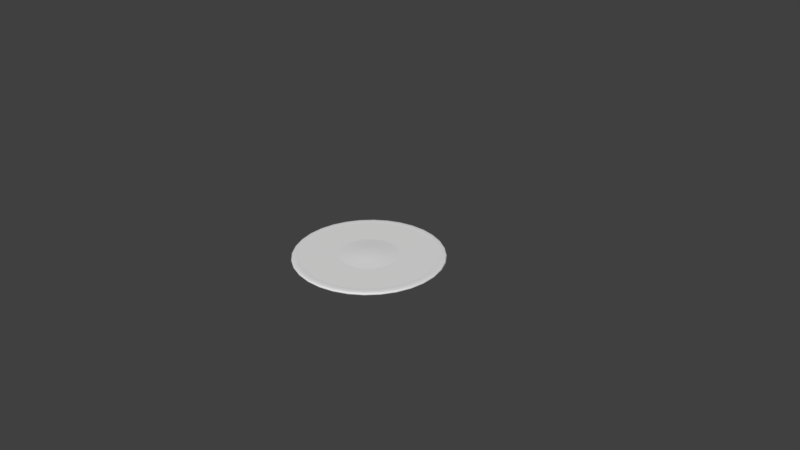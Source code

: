 # Source: dough.blend  (saved by Blender 2.79.0; exported with 4.5.12 LTS)
import bpy
from mathutils import Matrix  # noqa: F401  (used for matrix-valued properties, if any)

bpy.ops.wm.read_factory_settings(use_empty=True)
scene = bpy.context.scene
scene.name = 'Scene'

# ---- collections
col_collection_1 = bpy.data.collections.new('Collection 1'); scene.collection.children.link(col_collection_1)

# ---- materials (node trees are filled in below, after node groups)
mat_pizza_guy = bpy.data.materials.new('pizza guy')
mat_pizza_guy.alpha_threshold = 0.0
mat_pizza_guy.use_transparent_shadow = False
mat_pizza_guy.roughness = 0.5
mat_pizza_2 = bpy.data.materials.new('pizza 2')
mat_pizza_2.alpha_threshold = 0.0
mat_pizza_2.use_transparent_shadow = False
mat_pizza_2.roughness = 0.5

# ---- material node trees

# ---- world
world_world = bpy.data.worlds.new('World'); scene.world = world_world
world_world.color = (0.05088, 0.05088, 0.05088)
world_world.use_sun_shadow = False
world_world.sun_shadow_jitter_overblur = 0.0
world_world.cycles.sampling_method = 'MANUAL'

# ---- cameras
cam_camera = bpy.data.cameras.new('Camera')
cam_camera.clip_end = 100.0
cam_camera.lens = 35.0
cam_camera.sensor_width = 32.0
cam_camera.sensor_height = 18.0
cam_camera.ortho_scale = 7.314
cam_camera.dof.focus_distance = 0.0
cam_camera.dof.aperture_fstop = 128.0

# ---- meshes
me_cylinder = bpy.data.meshes.new('Cylinder')
me_cylinder.from_pydata([(7.46e-09, 0.9833, 0.004387), (0.1918, 0.9644, 0.004387), (0.3763, 0.9085, 0.004387), (0.5463, 0.8176, 0.004387), (0.6953, 0.6953, 0.004387), (0.8176, 0.5463, 0.004387), (0.9085, 0.3763, 0.004387), (0.9644, 0.1918, 0.004387), (0.9833, 7.582e-08, 0.004387), (0.9644, -0.1918, 0.004387), (0.9085, -0.3763, 0.004387), (0.8176, -0.5463, 0.004387), (0.6953, -0.6953, 0.004387), (0.5463, -0.8176, 0.004387), (0.3763, -0.9085, 0.004387), (0.1918, -0.9644, 0.004387), (-3.129e-07, -0.9833, 0.004387), (-0.1918, -0.9644, 0.004387), (-0.3763, -0.9085, 0.004387), (-0.5463, -0.8176, 0.004387), (-0.6953, -0.6953, 0.004387), (-0.8176, -0.5463, 0.004387), (-0.9085, -0.3763, 0.004387), (-0.9644, -0.1918, 0.004387), (-0.9833, 9.511e-07, 0.004387), (-0.9644, 0.1918, 0.004387), (-0.9085, 0.3763, 0.004387), (-0.8176, 0.5463, 0.004387), (-0.6953, 0.6953, 0.004387), (-0.5463, 0.8176, 0.004387), (-0.3763, 0.9085, 0.004387), (-0.1918, 0.9644, 0.004387)], [], [(1, 0, 31, 30, 29, 28, 27, 26, 25, 24, 23, 22, 21, 20, 19, 18, 17, 16, 15, 14, 13, 12, 11, 10, 9, 8, 7, 6, 5, 4, 3, 2)])
_uv = me_cylinder.uv_layers.new(name='UVMap')
_uv.uv.foreach_set('vector', [0.2632, 0.943, 0.1813, 0.8883, 0.1117, 0.8187, 0.057, 0.7368, 0.01931, 0.6458, 0.0001006, 0.5492, 9.998e-05, 0.4508, 0.01931, 0.3542, 0.05699, 0.2632, 0.1117, 0.1813, 0.1813, 0.1117, 0.2632, 0.05699, 0.3542, 0.01931, 0.4508, 9.998e-05, 0.5492, 9.998e-05, 0.6458, 0.01931, 0.7368, 0.05699, 0.8187, 0.1117, 0.8883, 0.1813, 0.943, 0.2632, 0.9807, 0.3542, 0.9999, 0.4508, 0.9999, 0.5492, 0.9807, 0.6458, 0.943, 0.7368, 0.8883, 0.8187, 0.8187, 0.8883, 0.7368, 0.943, 0.6458, 0.9807, 0.5492, 0.9999, 0.4508, 0.9999, 0.3542, 0.9807])
me_cylinder.use_remesh_preserve_volume = False
me_cylinder.use_remesh_preserve_attributes = False
me_cylinder.use_mirror_vertex_groups = False
me_cylinder.update()
me_sphere = bpy.data.meshes.new('Sphere')
me_sphere.from_pydata([(0.0, -3.258e-07, -0.5353), (0.03806, 0.1913, 0.0949), (0.07466, 0.3753, 0.03799), (0.1084, 0.5449, -0.05442), (0.1379, 0.6935, -0.06154), (0.1622, 0.8155, -0.02501), (0.1802, 0.9061, 0.05567), (0.1913, 0.9619, 0.04289), (0.1951, 0.9808, -0.07131), (0.1913, 0.9619, -0.2405), (0.1802, 0.9061, -0.4285), (0.1622, 0.8155, -0.5911), (0.1379, 0.6935, -0.64), (0.1084, 0.5449, -0.5782), (0.07466, 0.3753, -0.5228), (0.03806, 0.1913, -0.5409), (0.07466, 0.1802, 0.0949), (0.1464, 0.3536, 0.03799), (0.2126, 0.5133, -0.05442), (0.2706, 0.6533, -0.06154), (0.3182, 0.7682, -0.02501), (0.3536, 0.8536, 0.05567), (0.3753, 0.9061, 0.04289), (0.3827, 0.9239, -0.07131), (0.3753, 0.9061, -0.2405), (0.3536, 0.8536, -0.4285), (0.3182, 0.7682, -0.5911), (0.2706, 0.6533, -0.64), (0.2126, 0.5133, -0.5782), (0.1464, 0.3536, -0.5228), (0.07466, 0.1802, -0.5409), (0.1084, 0.1622, 0.0949), (0.2126, 0.3182, 0.03799), (0.3087, 0.4619, -0.05442), (0.3928, 0.5879, -0.06154), (0.4619, 0.6913, -0.02501), (0.5133, 0.7682, 0.05567), (0.5449, 0.8155, 0.04289), (0.5556, 0.8315, -0.07131), (0.5449, 0.8155, -0.2405), (0.5133, 0.7682, -0.4285), (0.4619, 0.6913, -0.5911), (0.3928, 0.5879, -0.64), (0.3087, 0.4619, -0.5782), (0.2126, 0.3182, -0.5228), (0.1084, 0.1622, -0.5409), (0.1379, 0.1379, 0.0949), (0.2706, 0.2706, 0.03799), (0.3928, 0.3928, -0.05442), (0.5, 0.5, -0.06154), (0.5879, 0.5879, -0.02501), (0.6533, 0.6533, 0.05567), (0.6935, 0.6935, 0.04289), (0.7071, 0.7071, -0.07131), (0.6935, 0.6935, -0.2405), (0.6533, 0.6533, -0.4285), (0.5879, 0.5879, -0.5911), (0.5, 0.5, -0.64), (0.3928, 0.3928, -0.5782), (0.2706, 0.2706, -0.5228), (0.1379, 0.1379, -0.5409), (0.1622, 0.1084, 0.0949), (0.3182, 0.2126, 0.03799), (0.4619, 0.3087, -0.05442), (0.5879, 0.3928, -0.06154), (0.6913, 0.4619, -0.02501), (0.7682, 0.5133, 0.05567), (0.8155, 0.5449, 0.04289), (0.8315, 0.5556, -0.07131), (0.8155, 0.5449, -0.2405), (0.7682, 0.5133, -0.4285), (0.6913, 0.4619, -0.5911), (0.5879, 0.3928, -0.64), (0.4619, 0.3087, -0.5782), (0.3182, 0.2126, -0.5228), (0.1622, 0.1084, -0.5409), (0.1802, 0.07466, 0.0949), (0.3536, 0.1464, 0.03799), (0.5133, 0.2126, -0.05442), (0.6533, 0.2706, -0.06154), (0.7682, 0.3182, -0.02501), (0.8536, 0.3536, 0.05567), (0.9061, 0.3753, 0.04289), (0.9239, 0.3827, -0.07131), (0.9061, 0.3753, -0.2405), (0.8536, 0.3536, -0.4285), (0.7682, 0.3182, -0.5911), (0.6533, 0.2706, -0.64), (0.5133, 0.2126, -0.5782), (0.3536, 0.1464, -0.5228), (0.1802, 0.07466, -0.5409), (0.1913, 0.03806, 0.0949), (0.3753, 0.07466, 0.03799), (0.5449, 0.1084, -0.05442), (0.6935, 0.1379, -0.06154), (0.8155, 0.1622, -0.02501), (0.9061, 0.1802, 0.05567), (0.9619, 0.1913, 0.04289), (0.9808, 0.1951, -0.07131), (0.9619, 0.1913, -0.2405), (0.9061, 0.1802, -0.4285), (0.8155, 0.1622, -0.5911), (0.6935, 0.1379, -0.64), (0.5449, 0.1084, -0.5782), (0.3753, 0.07466, -0.5228), (0.1913, 0.03806, -0.5409), (0.1951, -3.266e-07, 0.0949), (0.3827, -3.192e-07, 0.03799), (0.5556, -3.117e-07, -0.05442), (0.7071, -3.192e-07, -0.06154), (0.8315, -3.341e-07, -0.02501), (0.9239, -2.745e-07, 0.05567), (0.9808, -3.937e-07, 0.04289), (1.0, -3.788e-07, -0.07131), (0.9808, -3.937e-07, -0.2405), (0.9239, -2.298e-07, -0.4285), (0.8315, -3.341e-07, -0.5911), (0.7071, -3.192e-07, -0.64), (0.5556, -3.415e-07, -0.5782), (0.3827, -3.043e-07, -0.5228), (0.1951, -3.08e-07, -0.5409), (0.1913, -0.03806, 0.0949), (0.3753, -0.07466, 0.03799), (0.5449, -0.1084, -0.05442), (0.6935, -0.138, -0.06154), (0.8155, -0.1622, -0.02501), (0.9061, -0.1802, 0.05567), (0.9619, -0.1913, 0.04289), (0.9808, -0.1951, -0.07131), (0.9619, -0.1913, -0.2405), (0.9061, -0.1802, -0.4285), (0.8155, -0.1622, -0.5911), (0.6935, -0.138, -0.64), (0.5449, -0.1084, -0.5782), (0.3753, -0.07466, -0.5228), (0.1913, -0.03806, -0.5409), (0.1802, -0.07466, 0.0949), (0.3536, -0.1464, 0.03799), (0.5133, -0.2126, -0.05442), (0.6533, -0.2706, -0.06154), (0.7682, -0.3182, -0.02501), (0.8536, -0.3536, 0.05567), (0.9061, -0.3753, 0.04289), (0.9239, -0.3827, -0.07131), (0.9061, -0.3753, -0.2405), (0.8536, -0.3536, -0.4285), (0.7682, -0.3182, -0.5911), (0.6533, -0.2706, -0.64), (0.5133, -0.2126, -0.5782), (0.3536, -0.1464, -0.5228), (0.1802, -0.07466, -0.5409), (0.1622, -0.1084, 0.0949), (0.3182, -0.2126, 0.03799), (0.4619, -0.3087, -0.05442), (0.5879, -0.3928, -0.06154), (0.6913, -0.4619, -0.02501), (0.7682, -0.5133, 0.05567), (0.8155, -0.5449, 0.04289), (0.8315, -0.5556, -0.07131), (0.8155, -0.5449, -0.2405), (0.7682, -0.5133, -0.4285), (0.6913, -0.4619, -0.5911), (0.5879, -0.3928, -0.64), (0.4619, -0.3087, -0.5782), (0.3182, -0.2126, -0.5228), (0.1622, -0.1084, -0.5409), (0.1379, -0.138, 0.0949), (0.2706, -0.2706, 0.03799), (0.3928, -0.3928, -0.05442), (0.5, -0.5, -0.06154), (0.5879, -0.5879, -0.02501), (0.6533, -0.6533, 0.05567), (0.6935, -0.6935, 0.04289), (0.7071, -0.7071, -0.07131), (0.6935, -0.6935, -0.2405), (0.6533, -0.6533, -0.4285), (0.5879, -0.5879, -0.5911), (0.5, -0.5, -0.64), (0.3928, -0.3928, -0.5782), (0.2706, -0.2706, -0.5228), (0.1379, -0.138, -0.5409), (0.1084, -0.1622, 0.0949), (0.2126, -0.3182, 0.03799), (0.3087, -0.4619, -0.05442), (0.3928, -0.5879, -0.06154), (0.4619, -0.6913, -0.02501), (0.5133, -0.7682, 0.05567), (0.5449, -0.8155, 0.04289), (0.5556, -0.8315, -0.07131), (0.5449, -0.8155, -0.2405), (0.5133, -0.7682, -0.4285), (0.4619, -0.6913, -0.5911), (0.3928, -0.5879, -0.64), (0.3087, -0.4619, -0.5782), (0.2126, -0.3182, -0.5228), (0.1084, -0.1622, -0.5409), (0.07466, -0.1802, 0.0949), (0.1464, -0.3536, 0.03799), (0.2126, -0.5133, -0.05442), (0.2706, -0.6533, -0.06154), (0.3182, -0.7682, -0.02501), (0.3536, -0.8536, 0.05567), (0.3753, -0.9061, 0.04289), (0.3827, -0.9239, -0.07131), (0.3753, -0.9061, -0.2405), (0.3536, -0.8536, -0.4285), (0.3182, -0.7682, -0.5911), (0.2706, -0.6533, -0.64), (0.2126, -0.5133, -0.5782), (0.1464, -0.3536, -0.5228), (0.07466, -0.1802, -0.5409), (0.03806, -0.1913, 0.0949), (0.07466, -0.3753, 0.03799), (0.1084, -0.5449, -0.05442), (0.1379, -0.6935, -0.06154), (0.1622, -0.8155, -0.02501), (0.1802, -0.9061, 0.05567), (0.1913, -0.9619, 0.04289), (0.1951, -0.9808, -0.07131), (0.1913, -0.9619, -0.2405), (0.1802, -0.9061, -0.4285), (0.1622, -0.8155, -0.5911), (0.1379, -0.6935, -0.64), (0.1084, -0.5449, -0.5782), (0.07466, -0.3753, -0.5228), (0.03806, -0.1913, -0.5409), (-7.212e-09, -0.1951, 0.0949), (4.122e-08, -0.3827, 0.03799), (2.632e-08, -0.5556, -0.05442), (-2.584e-08, -0.7071, -0.06154), (-8.544e-08, -0.8315, -0.02501), (6.357e-08, -0.9239, 0.05567), (-8.544e-08, -0.9808, 0.04289), (-1.003e-07, -1.0, -0.07131), (-8.544e-08, -0.9808, -0.2405), (6.357e-08, -0.9239, -0.4285), (-8.544e-08, -0.8315, -0.5911), (-2.584e-08, -0.7071, -0.64), (-1.094e-08, -0.5556, -0.5782), (3.964e-09, -0.3827, -0.5228), (3.964e-09, -0.1951, -0.5409), (-0.03806, -0.1913, 0.0949), (-0.07466, -0.3753, 0.03799), (-0.1084, -0.5449, -0.05442), (-0.1379, -0.6935, -0.06154), (-0.1622, -0.8155, -0.02501), (-0.1802, -0.9061, 0.05567), (-0.1913, -0.9619, 0.04289), (-0.1951, -0.9808, -0.07131), (-0.1913, -0.9619, -0.2405), (-0.1802, -0.9061, -0.4285), (-0.1622, -0.8155, -0.5911), (-0.1379, -0.6935, -0.64), (-0.1084, -0.5449, -0.5782), (-0.07466, -0.3753, -0.5228), (-0.03806, -0.1913, -0.5409), (-1.247e-07, -6.269e-07, 0.2314), (-0.07466, -0.1802, 0.0949), (-0.1464, -0.3536, 0.03799), (-0.2126, -0.5133, -0.05442), (-0.2706, -0.6533, -0.06154), (-0.3182, -0.7682, -0.02501), (-0.3536, -0.8536, 0.05567), (-0.3753, -0.9061, 0.04289), (-0.3827, -0.9239, -0.07131), (-0.3753, -0.9061, -0.2405), (-0.3536, -0.8536, -0.4285), (-0.3182, -0.7682, -0.5911), (-0.2706, -0.6533, -0.64), (-0.2126, -0.5133, -0.5782), (-0.1464, -0.3536, -0.5228), (-0.07466, -0.1802, -0.5409), (-0.1084, -0.1622, 0.0949), (-0.2126, -0.3182, 0.03799), (-0.3087, -0.4619, -0.05442), (-0.3928, -0.5879, -0.06154), (-0.4619, -0.6913, -0.02501), (-0.5133, -0.7682, 0.05567), (-0.5449, -0.8155, 0.04289), (-0.5556, -0.8315, -0.07131), (-0.5449, -0.8155, -0.2405), (-0.5133, -0.7682, -0.4285), (-0.4619, -0.6913, -0.5911), (-0.3928, -0.5879, -0.64), (-0.3087, -0.4619, -0.5782), (-0.2126, -0.3182, -0.5228), (-0.1084, -0.1622, -0.5409), (-0.1379, -0.138, 0.0949), (-0.2706, -0.2706, 0.03799), (-0.3928, -0.3928, -0.05442), (-0.5, -0.5, -0.06154), (-0.5879, -0.5879, -0.02501), (-0.6533, -0.6533, 0.05567), (-0.6935, -0.6935, 0.04289), (-0.7071, -0.7071, -0.07131), (-0.6935, -0.6935, -0.2405), (-0.6533, -0.6533, -0.4285), (-0.5879, -0.5879, -0.5911), (-0.5, -0.5, -0.64), (-0.3928, -0.3928, -0.5782), (-0.2706, -0.2706, -0.5228), (-0.1379, -0.1379, -0.5409), (-0.1622, -0.1084, 0.0949), (-0.3182, -0.2126, 0.03799), (-0.4619, -0.3087, -0.05442), (-0.5879, -0.3928, -0.06154), (-0.6913, -0.4619, -0.02501), (-0.7682, -0.5133, 0.05567), (-0.8155, -0.5449, 0.04289), (-0.8315, -0.5556, -0.07131), (-0.8155, -0.5449, -0.2405), (-0.7682, -0.5133, -0.4285), (-0.6913, -0.4619, -0.5911), (-0.5879, -0.3928, -0.64), (-0.4619, -0.3087, -0.5782), (-0.3182, -0.2126, -0.5228), (-0.1622, -0.1084, -0.5409), (-0.1802, -0.07466, 0.0949), (-0.3536, -0.1464, 0.03799), (-0.5133, -0.2126, -0.05442), (-0.6533, -0.2706, -0.06154), (-0.7682, -0.3182, -0.02501), (-0.8536, -0.3536, 0.05567), (-0.9061, -0.3753, 0.04289), (-0.9239, -0.3827, -0.07131), (-0.9061, -0.3753, -0.2405), (-0.8536, -0.3536, -0.4285), (-0.7682, -0.3182, -0.5911), (-0.6533, -0.2706, -0.64), (-0.5133, -0.2126, -0.5782), (-0.3536, -0.1464, -0.5228), (-0.1802, -0.07466, -0.5409), (-0.1913, -0.03806, 0.0949), (-0.3753, -0.07466, 0.03799), (-0.5449, -0.1084, -0.05442), (-0.6935, -0.1379, -0.06154), (-0.8155, -0.1622, -0.02501), (-0.9061, -0.1802, 0.05567), (-0.9619, -0.1913, 0.04289), (-0.9808, -0.1951, -0.07131), (-0.9619, -0.1913, -0.2405), (-0.9061, -0.1802, -0.4285), (-0.8155, -0.1622, -0.5911), (-0.6935, -0.1379, -0.64), (-0.5449, -0.1084, -0.5782), (-0.3753, -0.07466, -0.5228), (-0.1913, -0.03806, -0.5409), (-0.1951, -3.117e-07, 0.0949), (-0.3827, -2.819e-07, 0.03799), (-0.5556, -2.819e-07, -0.05442), (-0.7071, -1.851e-07, -0.06154), (-0.8315, -1.404e-07, -0.02501), (-0.9239, -3.192e-07, 0.05567), (-0.9808, -9.567e-08, 0.04289), (-1.0, -1.404e-07, -0.07131), (-0.9808, -9.567e-08, -0.2405), (-0.9239, -3.192e-07, -0.4285), (-0.8315, -1.404e-07, -0.5911), (-0.7071, -1.851e-07, -0.64), (-0.5556, -2.596e-07, -0.5782), (-0.3827, -2.521e-07, -0.5228), (-0.1951, -3.155e-07, -0.5409), (-0.1913, 0.03806, 0.0949), (-0.3753, 0.07466, 0.03799), (-0.5449, 0.1084, -0.05442), (-0.6935, 0.1379, -0.06154), (-0.8155, 0.1622, -0.02501), (-0.9061, 0.1802, 0.05567), (-0.9619, 0.1913, 0.04289), (-0.9808, 0.1951, -0.07131), (-0.9619, 0.1913, -0.2405), (-0.9061, 0.1802, -0.4285), (-0.8155, 0.1622, -0.5911), (-0.6935, 0.1379, -0.64), (-0.5449, 0.1084, -0.5782), (-0.3753, 0.07466, -0.5228), (-0.1913, 0.03806, -0.5409), (-0.1802, 0.07466, 0.0949), (-0.3536, 0.1464, 0.03799), (-0.5133, 0.2126, -0.05442), (-0.6533, 0.2706, -0.06154), (-0.7682, 0.3182, -0.02501), (-0.8536, 0.3536, 0.05567), (-0.9061, 0.3753, 0.04289), (-0.9239, 0.3827, -0.07131), (-0.9061, 0.3753, -0.2405), (-0.8536, 0.3536, -0.4285), (-0.7682, 0.3182, -0.5911), (-0.6533, 0.2706, -0.64), (-0.5133, 0.2126, -0.5782), (-0.3536, 0.1464, -0.5228), (-0.1802, 0.07466, -0.5409), (-0.1622, 0.1084, 0.0949), (-0.3182, 0.2126, 0.03799), (-0.4619, 0.3087, -0.05442), (-0.5879, 0.3928, -0.06154), (-0.6913, 0.4619, -0.02501), (-0.7682, 0.5133, 0.05567), (-0.8155, 0.5449, 0.04289), (-0.8315, 0.5556, -0.07131), (-0.8155, 0.5449, -0.2405), (-0.7682, 0.5133, -0.4285), (-0.6913, 0.4619, -0.5911), (-0.5879, 0.3928, -0.64), (-0.4619, 0.3087, -0.5782), (-0.3182, 0.2126, -0.5228), (-0.1622, 0.1084, -0.5409), (-0.1379, 0.1379, 0.0949), (-0.2706, 0.2706, 0.03799), (-0.3928, 0.3928, -0.05442), (-0.5, 0.5, -0.06154), (-0.5879, 0.5879, -0.02501), (-0.6533, 0.6533, 0.05567), (-0.6935, 0.6935, 0.04289), (-0.7071, 0.7071, -0.07131), (-0.6935, 0.6935, -0.2405), (-0.6533, 0.6533, -0.4285), (-0.5879, 0.5879, -0.5911), (-0.5, 0.5, -0.64), (-0.3928, 0.3928, -0.5782), (-0.2706, 0.2706, -0.5228), (-0.1379, 0.1379, -0.5409), (-0.1084, 0.1622, 0.0949), (-0.2126, 0.3182, 0.03799), (-0.3087, 0.4619, -0.05442), (-0.3928, 0.5879, -0.06154), (-0.4619, 0.6913, -0.02501), (-0.5133, 0.7682, 0.05567), (-0.5449, 0.8155, 0.04289), (-0.5556, 0.8315, -0.07131), (-0.5449, 0.8155, -0.2405), (-0.5133, 0.7682, -0.4285), (-0.4619, 0.6913, -0.5911), (-0.3928, 0.5879, -0.64), (-0.3087, 0.4619, -0.5782), (-0.2126, 0.3182, -0.5228), (-0.1084, 0.1622, -0.5409), (-0.07466, 0.1802, 0.0949), (-0.1464, 0.3536, 0.03799), (-0.2126, 0.5133, -0.05442), (-0.2706, 0.6533, -0.06154), (-0.3182, 0.7682, -0.02501), (-0.3536, 0.8536, 0.05567), (-0.3753, 0.9061, 0.04289), (-0.3827, 0.9239, -0.07131), (-0.3753, 0.9061, -0.2405), (-0.3536, 0.8536, -0.4285), (-0.3182, 0.7682, -0.5911), (-0.2706, 0.6533, -0.64), (-0.2126, 0.5133, -0.5782), (-0.1464, 0.3536, -0.5228), (-0.07466, 0.1802, -0.5409), (-0.03806, 0.1913, 0.0949), (-0.07466, 0.3753, 0.03799), (-0.1084, 0.5449, -0.05442), (-0.1379, 0.6935, -0.06154), (-0.1622, 0.8155, -0.02501), (-0.1802, 0.9061, 0.05567), (-0.1913, 0.9619, 0.04289), (-0.1951, 0.9808, -0.07131), (-0.1913, 0.9619, -0.2405), (-0.1802, 0.9061, -0.4285), (-0.1622, 0.8155, -0.5911), (-0.1379, 0.6935, -0.64), (-0.1084, 0.5449, -0.5782), (-0.07466, 0.3753, -0.5228), (-0.03806, 0.1913, -0.5409), (3.749e-08, 0.1951, 0.0949), (7.847e-08, 0.3827, 0.03799), (1.083e-07, 0.5556, -0.05442), (1.53e-07, 0.7071, -0.06154), (2.722e-07, 0.8315, -0.02501), (6.357e-08, 0.9239, 0.05567), (2.573e-07, 0.9808, 0.04289), (2.722e-07, 1.0, -0.07131), (2.573e-07, 0.9808, -0.2405), (6.357e-08, 0.9239, -0.4285), (2.722e-07, 0.8315, -0.5911), (1.53e-07, 0.7071, -0.64), (1.232e-07, 0.5556, -0.5782), (7.847e-08, 0.3827, -0.5228), (1.514e-08, 0.1951, -0.5409)], [], [(468, 467, 1, 2), (476, 475, 9, 10), (469, 468, 2, 3), (477, 476, 10, 11), (470, 469, 3, 4), (478, 477, 11, 12), (471, 470, 4, 5), (479, 478, 12, 13), (472, 471, 5, 6), (480, 479, 13, 14), (473, 472, 6, 7), (481, 480, 14, 15), (474, 473, 7, 8), (467, 256, 1), (0, 481, 15), (475, 474, 8, 9), (8, 7, 22, 23), (1, 256, 16), (0, 15, 30), (9, 8, 23, 24), (2, 1, 16, 17), (10, 9, 24, 25), (3, 2, 17, 18), (11, 10, 25, 26), (4, 3, 18, 19), (12, 11, 26, 27), (5, 4, 19, 20), (13, 12, 27, 28), (6, 5, 20, 21), (14, 13, 28, 29), (7, 6, 21, 22), (15, 14, 29, 30), (27, 26, 41, 42), (20, 19, 34, 35), (28, 27, 42, 43), (21, 20, 35, 36), (29, 28, 43, 44), (22, 21, 36, 37), (30, 29, 44, 45), (23, 22, 37, 38), (16, 256, 31), (0, 30, 45), (24, 23, 38, 39), (17, 16, 31, 32), (25, 24, 39, 40), (18, 17, 32, 33), (26, 25, 40, 41), (19, 18, 33, 34), (0, 45, 60), (39, 38, 53, 54), (32, 31, 46, 47), (40, 39, 54, 55), (33, 32, 47, 48), (41, 40, 55, 56), (34, 33, 48, 49), (42, 41, 56, 57), (35, 34, 49, 50), (43, 42, 57, 58), (36, 35, 50, 51), (44, 43, 58, 59), (37, 36, 51, 52), (45, 44, 59, 60), (38, 37, 52, 53), (31, 256, 46), (58, 57, 72, 73), (51, 50, 65, 66), (59, 58, 73, 74), (52, 51, 66, 67), (60, 59, 74, 75), (53, 52, 67, 68), (46, 256, 61), (0, 60, 75), (54, 53, 68, 69), (47, 46, 61, 62), (55, 54, 69, 70), (48, 47, 62, 63), (56, 55, 70, 71), (49, 48, 63, 64), (57, 56, 71, 72), (50, 49, 64, 65), (62, 61, 76, 77), (70, 69, 84, 85), (63, 62, 77, 78), (71, 70, 85, 86), (64, 63, 78, 79), (72, 71, 86, 87), (65, 64, 79, 80), (73, 72, 87, 88), (66, 65, 80, 81), (74, 73, 88, 89), (67, 66, 81, 82), (75, 74, 89, 90), (68, 67, 82, 83), (61, 256, 76), (0, 75, 90), (69, 68, 83, 84), (81, 80, 95, 96), (89, 88, 103, 104), (82, 81, 96, 97), (90, 89, 104, 105), (83, 82, 97, 98), (76, 256, 91), (0, 90, 105), (84, 83, 98, 99), (77, 76, 91, 92), (85, 84, 99, 100), (78, 77, 92, 93), (86, 85, 100, 101), (79, 78, 93, 94), (87, 86, 101, 102), (80, 79, 94, 95), (88, 87, 102, 103), (100, 99, 114, 115), (93, 92, 107, 108), (101, 100, 115, 116), (94, 93, 108, 109), (102, 101, 116, 117), (95, 94, 109, 110), (103, 102, 117, 118), (96, 95, 110, 111), (104, 103, 118, 119), (97, 96, 111, 112), (105, 104, 119, 120), (98, 97, 112, 113), (91, 256, 106), (0, 105, 120), (99, 98, 113, 114), (92, 91, 106, 107), (119, 118, 133, 134), (112, 111, 126, 127), (120, 119, 134, 135), (113, 112, 127, 128), (106, 256, 121), (0, 120, 135), (114, 113, 128, 129), (107, 106, 121, 122), (115, 114, 129, 130), (108, 107, 122, 123), (116, 115, 130, 131), (109, 108, 123, 124), (117, 116, 131, 132), (110, 109, 124, 125), (118, 117, 132, 133), (111, 110, 125, 126), (123, 122, 137, 138), (131, 130, 145, 146), (124, 123, 138, 139), (132, 131, 146, 147), (125, 124, 139, 140), (133, 132, 147, 148), (126, 125, 140, 141), (134, 133, 148, 149), (127, 126, 141, 142), (135, 134, 149, 150), (128, 127, 142, 143), (121, 256, 136), (0, 135, 150), (129, 128, 143, 144), (122, 121, 136, 137), (130, 129, 144, 145), (142, 141, 156, 157), (150, 149, 164, 165), (143, 142, 157, 158), (136, 256, 151), (0, 150, 165), (144, 143, 158, 159), (137, 136, 151, 152), (145, 144, 159, 160), (138, 137, 152, 153), (146, 145, 160, 161), (139, 138, 153, 154), (147, 146, 161, 162), (140, 139, 154, 155), (148, 147, 162, 163), (141, 140, 155, 156), (149, 148, 163, 164), (161, 160, 175, 176), (154, 153, 168, 169), (162, 161, 176, 177), (155, 154, 169, 170), (163, 162, 177, 178), (156, 155, 170, 171), (164, 163, 178, 179), (157, 156, 171, 172), (165, 164, 179, 180), (158, 157, 172, 173), (151, 256, 166), (0, 165, 180), (159, 158, 173, 174), (152, 151, 166, 167), (160, 159, 174, 175), (153, 152, 167, 168), (180, 179, 194, 195), (173, 172, 187, 188), (166, 256, 181), (0, 180, 195), (174, 173, 188, 189), (167, 166, 181, 182), (175, 174, 189, 190), (168, 167, 182, 183), (176, 175, 190, 191), (169, 168, 183, 184), (177, 176, 191, 192), (170, 169, 184, 185), (178, 177, 192, 193), (171, 170, 185, 186), (179, 178, 193, 194), (172, 171, 186, 187), (192, 191, 206, 207), (185, 184, 199, 200), (193, 192, 207, 208), (186, 185, 200, 201), (194, 193, 208, 209), (187, 186, 201, 202), (195, 194, 209, 210), (188, 187, 202, 203), (181, 256, 196), (0, 195, 210), (189, 188, 203, 204), (182, 181, 196, 197), (190, 189, 204, 205), (183, 182, 197, 198), (191, 190, 205, 206), (184, 183, 198, 199), (196, 256, 211), (0, 210, 225), (204, 203, 218, 219), (197, 196, 211, 212), (205, 204, 219, 220), (198, 197, 212, 213), (206, 205, 220, 221), (199, 198, 213, 214), (207, 206, 221, 222), (200, 199, 214, 215), (208, 207, 222, 223), (201, 200, 215, 216), (209, 208, 223, 224), (202, 201, 216, 217), (210, 209, 224, 225), (203, 202, 217, 218), (215, 214, 229, 230), (223, 222, 237, 238), (216, 215, 230, 231), (224, 223, 238, 239), (217, 216, 231, 232), (225, 224, 239, 240), (218, 217, 232, 233), (211, 256, 226), (0, 225, 240), (219, 218, 233, 234), (212, 211, 226, 227), (220, 219, 234, 235), (213, 212, 227, 228), (221, 220, 235, 236), (214, 213, 228, 229), (222, 221, 236, 237), (234, 233, 248, 249), (227, 226, 241, 242), (235, 234, 249, 250), (228, 227, 242, 243), (236, 235, 250, 251), (229, 228, 243, 244), (237, 236, 251, 252), (230, 229, 244, 245), (238, 237, 252, 253), (231, 230, 245, 246), (239, 238, 253, 254), (232, 231, 246, 247), (240, 239, 254, 255), (233, 232, 247, 248), (226, 256, 241), (0, 240, 255), (253, 252, 268, 269), (246, 245, 261, 262), (254, 253, 269, 270), (247, 246, 262, 263), (255, 254, 270, 271), (248, 247, 263, 264), (241, 256, 257), (0, 255, 271), (249, 248, 264, 265), (242, 241, 257, 258), (250, 249, 265, 266), (243, 242, 258, 259), (251, 250, 266, 267), (244, 243, 259, 260), (252, 251, 267, 268), (245, 244, 260, 261), (258, 257, 272, 273), (266, 265, 280, 281), (259, 258, 273, 274), (267, 266, 281, 282), (260, 259, 274, 275), (268, 267, 282, 283), (261, 260, 275, 276), (269, 268, 283, 284), (262, 261, 276, 277), (270, 269, 284, 285), (263, 262, 277, 278), (271, 270, 285, 286), (264, 263, 278, 279), (257, 256, 272), (0, 271, 286), (265, 264, 279, 280), (277, 276, 291, 292), (285, 284, 299, 300), (278, 277, 292, 293), (286, 285, 300, 301), (279, 278, 293, 294), (272, 256, 287), (0, 286, 301), (280, 279, 294, 295), (273, 272, 287, 288), (281, 280, 295, 296), (274, 273, 288, 289), (282, 281, 296, 297), (275, 274, 289, 290), (283, 282, 297, 298), (276, 275, 290, 291), (284, 283, 298, 299), (296, 295, 310, 311), (289, 288, 303, 304), (297, 296, 311, 312), (290, 289, 304, 305), (298, 297, 312, 313), (291, 290, 305, 306), (299, 298, 313, 314), (292, 291, 306, 307), (300, 299, 314, 315), (293, 292, 307, 308), (301, 300, 315, 316), (294, 293, 308, 309), (287, 256, 302), (0, 301, 316), (295, 294, 309, 310), (288, 287, 302, 303), (315, 314, 329, 330), (308, 307, 322, 323), (316, 315, 330, 331), (309, 308, 323, 324), (302, 256, 317), (0, 316, 331), (310, 309, 324, 325), (303, 302, 317, 318), (311, 310, 325, 326), (304, 303, 318, 319), (312, 311, 326, 327), (305, 304, 319, 320), (313, 312, 327, 328), (306, 305, 320, 321), (314, 313, 328, 329), (307, 306, 321, 322), (327, 326, 341, 342), (320, 319, 334, 335), (328, 327, 342, 343), (321, 320, 335, 336), (329, 328, 343, 344), (322, 321, 336, 337), (330, 329, 344, 345), (323, 322, 337, 338), (331, 330, 345, 346), (324, 323, 338, 339), (317, 256, 332), (0, 331, 346), (325, 324, 339, 340), (318, 317, 332, 333), (326, 325, 340, 341), (319, 318, 333, 334), (346, 345, 360, 361), (339, 338, 353, 354), (332, 256, 347), (0, 346, 361), (340, 339, 354, 355), (333, 332, 347, 348), (341, 340, 355, 356), (334, 333, 348, 349), (342, 341, 356, 357), (335, 334, 349, 350), (343, 342, 357, 358), (336, 335, 350, 351), (344, 343, 358, 359), (337, 336, 351, 352), (345, 344, 359, 360), (338, 337, 352, 353), (350, 349, 364, 365), (358, 357, 372, 373), (351, 350, 365, 366), (359, 358, 373, 374), (352, 351, 366, 367), (360, 359, 374, 375), (353, 352, 367, 368), (361, 360, 375, 376), (354, 353, 368, 369), (347, 256, 362), (0, 361, 376), (355, 354, 369, 370), (348, 347, 362, 363), (356, 355, 370, 371), (349, 348, 363, 364), (357, 356, 371, 372), (369, 368, 383, 384), (362, 256, 377), (0, 376, 391), (370, 369, 384, 385), (363, 362, 377, 378), (371, 370, 385, 386), (364, 363, 378, 379), (372, 371, 386, 387), (365, 364, 379, 380), (373, 372, 387, 388), (366, 365, 380, 381), (374, 373, 388, 389), (367, 366, 381, 382), (375, 374, 389, 390), (368, 367, 382, 383), (376, 375, 390, 391), (388, 387, 402, 403), (381, 380, 395, 396), (389, 388, 403, 404), (382, 381, 396, 397), (390, 389, 404, 405), (383, 382, 397, 398), (391, 390, 405, 406), (384, 383, 398, 399), (377, 256, 392), (0, 391, 406), (385, 384, 399, 400), (378, 377, 392, 393), (386, 385, 400, 401), (379, 378, 393, 394), (387, 386, 401, 402), (380, 379, 394, 395), (392, 256, 407), (0, 406, 421), (400, 399, 414, 415), (393, 392, 407, 408), (401, 400, 415, 416), (394, 393, 408, 409), (402, 401, 416, 417), (395, 394, 409, 410), (403, 402, 417, 418), (396, 395, 410, 411), (404, 403, 418, 419), (397, 396, 411, 412), (405, 404, 419, 420), (398, 397, 412, 413), (406, 405, 420, 421), (399, 398, 413, 414), (411, 410, 425, 426), (419, 418, 433, 434), (412, 411, 426, 427), (420, 419, 434, 435), (413, 412, 427, 428), (421, 420, 435, 436), (414, 413, 428, 429), (407, 256, 422), (0, 421, 436), (415, 414, 429, 430), (408, 407, 422, 423), (416, 415, 430, 431), (409, 408, 423, 424), (417, 416, 431, 432), (410, 409, 424, 425), (418, 417, 432, 433), (430, 429, 444, 445), (423, 422, 437, 438), (431, 430, 445, 446), (424, 423, 438, 439), (432, 431, 446, 447), (425, 424, 439, 440), (433, 432, 447, 448), (426, 425, 440, 441), (434, 433, 448, 449), (427, 426, 441, 442), (435, 434, 449, 450), (428, 427, 442, 443), (436, 435, 450, 451), (429, 428, 443, 444), (422, 256, 437), (0, 436, 451), (449, 448, 463, 464), (442, 441, 456, 457), (450, 449, 464, 465), (443, 442, 457, 458), (451, 450, 465, 466), (444, 443, 458, 459), (437, 256, 452), (0, 451, 466), (445, 444, 459, 460), (438, 437, 452, 453), (446, 445, 460, 461), (439, 438, 453, 454), (447, 446, 461, 462), (440, 439, 454, 455), (448, 447, 462, 463), (441, 440, 455, 456), (461, 460, 475, 476), (454, 453, 468, 469), (462, 461, 476, 477), (455, 454, 469, 470), (463, 462, 477, 478), (456, 455, 470, 471), (464, 463, 478, 479), (457, 456, 471, 472), (465, 464, 479, 480), (458, 457, 472, 473), (466, 465, 480, 481), (459, 458, 473, 474), (452, 256, 467), (0, 466, 481), (460, 459, 474, 475), (453, 452, 467, 468)])
me_sphere.polygons.foreach_set('use_smooth', [True] * 512)
me_sphere.polygons.foreach_set('material_index', [0, 1, 0, 1, 0, 1, 0, 1, 0, 1, 0, 1, 0, 0, 1, 0, 0, 0, 1, 0, 0, 1, 0, 1, 0, 1, 0, 1, 0, 1, 0, 1, 1, 0, 1, 0, 1, 0, 1, 0, 0, 1, 0, 0, 1, 0, 1, 0, 1, 0, 0, 1, 0, 1, 0, 1, 0, 1, 0, 1, 0, 1, 0, 0, 1, 0, 1, 0, 1, 0, 0, 1, 0, 0, 1, 0, 1, 0, 1, 0, 0, 1, 0, 1, 0, 1, 0, 1, 0, 1, 0, 1, 0, 0, 1, 0, 0, 1, 0, 1, 0, 0, 1, 0, 0, 1, 0, 1, 0, 1, 0, 1, 1, 0, 1, 0, 1, 0, 1, 0, 1, 0, 1, 0, 0, 1, 0, 0, 1, 0, 1, 0, 0, 1, 0, 0, 1, 0, 1, 0, 1, 0, 1, 0, 0, 1, 0, 1, 0, 1, 0, 1, 0, 1, 0, 0, 1, 0, 0, 1, 0, 1, 0, 0, 1, 0, 0, 1, 0, 1, 0, 1, 0, 1, 0, 1, 1, 0, 1, 0, 1, 0, 1, 0, 1, 0, 0, 1, 0, 0, 1, 0, 1, 0, 0, 1, 0, 0, 1, 0, 1, 0, 1, 0, 1, 0, 1, 0, 1, 0, 1, 0, 1, 0, 1, 0, 0, 1, 0, 0, 1, 0, 1, 0, 0, 1, 0, 0, 1, 0, 1, 0, 1, 0, 1, 0, 1, 0, 1, 0, 0, 1, 0, 1, 0, 1, 0, 0, 1, 0, 0, 1, 0, 1, 0, 1, 0, 0, 1, 0, 1, 0, 1, 0, 1, 0, 1, 0, 1, 0, 0, 1, 1, 0, 1, 0, 1, 0, 0, 1, 0, 0, 1, 0, 1, 0, 1, 0, 0, 1, 0, 1, 0, 1, 0, 1, 0, 1, 0, 1, 0, 0, 1, 0, 0, 1, 0, 1, 0, 0, 1, 0, 0, 1, 0, 1, 0, 1, 0, 1, 1, 0, 1, 0, 1, 0, 1, 0, 1, 0, 1, 0, 0, 1, 0, 0, 1, 0, 1, 0, 0, 1, 0, 0, 1, 0, 1, 0, 1, 0, 1, 0, 1, 0, 1, 0, 1, 0, 1, 0, 1, 0, 0, 1, 0, 0, 1, 0, 1, 0, 0, 1, 0, 0, 1, 0, 1, 0, 1, 0, 1, 0, 1, 0, 0, 1, 0, 1, 0, 1, 0, 1, 0, 0, 1, 0, 0, 1, 0, 1, 0, 0, 1, 0, 0, 1, 0, 1, 0, 1, 0, 1, 0, 1, 0, 1, 1, 0, 1, 0, 1, 0, 1, 0, 0, 1, 0, 0, 1, 0, 1, 0, 0, 1, 0, 0, 1, 0, 1, 0, 1, 0, 1, 0, 1, 0, 1, 0, 0, 1, 0, 1, 0, 1, 0, 0, 1, 0, 0, 1, 0, 1, 0, 1, 0, 0, 1, 0, 1, 0, 1, 0, 1, 0, 1, 0, 1, 0, 0, 1, 1, 0, 1, 0, 1, 0, 0, 1, 0, 0, 1, 0, 1, 0, 1, 0, 1, 0, 1, 0, 1, 0, 1, 0, 1, 0, 1, 0, 0, 1, 0, 0])
_uv = me_sphere.uv_layers.new(name='UVMap')
_uv.uv.foreach_set('vector', [0.5, 0.7097, 0.5, 0.605, 0.514, 0.603, 0.5279, 0.7054, 0.4642, 0.2233, 0.4655, 0.2385, 0.5284, 0.2448, 0.5302, 0.23, 0.5, 0.7781, 0.5, 0.7097, 0.5279, 0.7054, 0.5371, 0.7729, 0.4671, 0.2579, 0.4642, 0.2233, 0.5302, 0.23, 0.5262, 0.2635, 0.5, 0.8295, 0.5, 0.7781, 0.5371, 0.7729, 0.544, 0.8236, 0.4687, 0.2762, 0.4671, 0.2579, 0.5262, 0.2635, 0.5241, 0.2815, 0.5, 0.8693, 0.5, 0.8295, 0.544, 0.8236, 0.5494, 0.8628, 0.4732, 0.3298, 0.4687, 0.2762, 0.5241, 0.2815, 0.5179, 0.3341, 0.5, 0.9095, 0.5, 0.8693, 0.5494, 0.8628, 0.5547, 0.9019, 0.4791, 0.3991, 0.4732, 0.3298, 0.5179, 0.3341, 0.5099, 0.4021, 0.5, 0.9296, 0.5, 0.9095, 0.5547, 0.9019, 0.5574, 0.9217, 0.4855, 0.4743, 0.4791, 0.3991, 0.5099, 0.4021, 0.5012, 0.4758, 0.5, 0.9513, 0.5, 0.9296, 0.5574, 0.9217, 0.5602, 0.9427, 0.5, 0.605, 0.5, 0.5, 0.514, 0.603, 0.4921, 0.5525, 0.4855, 0.4743, 0.5012, 0.4758, 0.5, 0.9589, 0.5, 0.9513, 0.5602, 0.9427, 0.5612, 0.9501, 0.5602, 0.9427, 0.5574, 0.9217, 0.6127, 0.898, 0.6182, 0.9173, 0.514, 0.603, 0.5, 0.5, 0.5275, 0.597, 0.4921, 0.5525, 0.5012, 0.4758, 0.5165, 0.4803, 0.5612, 0.9501, 0.5602, 0.9427, 0.6182, 0.9173, 0.6201, 0.9241, 0.5279, 0.7054, 0.514, 0.603, 0.5275, 0.597, 0.5546, 0.6927, 0.5302, 0.23, 0.5284, 0.2448, 0.5901, 0.2623, 0.5949, 0.2483, 0.5371, 0.7729, 0.5279, 0.7054, 0.5546, 0.6927, 0.5729, 0.7575, 0.5262, 0.2635, 0.5302, 0.23, 0.5949, 0.2483, 0.5841, 0.2803, 0.544, 0.8236, 0.5371, 0.7729, 0.5729, 0.7575, 0.5867, 0.8061, 0.5241, 0.2815, 0.5262, 0.2635, 0.5841, 0.2803, 0.5783, 0.2972, 0.5494, 0.8628, 0.544, 0.8236, 0.5867, 0.8061, 0.5973, 0.8435, 0.5179, 0.3341, 0.5241, 0.2815, 0.5783, 0.2972, 0.5616, 0.3468, 0.5547, 0.9019, 0.5494, 0.8628, 0.5973, 0.8435, 0.6074, 0.8792, 0.5099, 0.4021, 0.5179, 0.3341, 0.5616, 0.3468, 0.54, 0.4108, 0.5574, 0.9217, 0.5547, 0.9019, 0.6074, 0.8792, 0.6127, 0.898, 0.5012, 0.4758, 0.5099, 0.4021, 0.54, 0.4108, 0.5165, 0.4803, 0.5783, 0.2972, 0.5841, 0.2803, 0.6383, 0.3075, 0.6292, 0.3228, 0.5973, 0.8435, 0.5867, 0.8061, 0.6267, 0.7773, 0.6423, 0.8115, 0.5616, 0.3468, 0.5783, 0.2972, 0.6292, 0.3228, 0.6026, 0.3674, 0.6074, 0.8792, 0.5973, 0.8435, 0.6423, 0.8115, 0.6564, 0.8422, 0.54, 0.4108, 0.5616, 0.3468, 0.6026, 0.3674, 0.5682, 0.425, 0.6127, 0.898, 0.6074, 0.8792, 0.6564, 0.8422, 0.6641, 0.8591, 0.5165, 0.4803, 0.54, 0.4108, 0.5682, 0.425, 0.5309, 0.4875, 0.6182, 0.9173, 0.6127, 0.898, 0.6641, 0.8591, 0.6717, 0.8758, 0.5275, 0.597, 0.5, 0.5, 0.5399, 0.5873, 0.4921, 0.5525, 0.5165, 0.4803, 0.5309, 0.4875, 0.6201, 0.9241, 0.6182, 0.9173, 0.6717, 0.8758, 0.6744, 0.8817, 0.5546, 0.6927, 0.5275, 0.597, 0.5399, 0.5873, 0.579, 0.6729, 0.5949, 0.2483, 0.5901, 0.2623, 0.6484, 0.2906, 0.6561, 0.2778, 0.5729, 0.7575, 0.5546, 0.6927, 0.579, 0.6729, 0.6062, 0.7324, 0.5841, 0.2803, 0.5949, 0.2483, 0.6561, 0.2778, 0.6383, 0.3075, 0.5867, 0.8061, 0.5729, 0.7575, 0.6062, 0.7324, 0.6267, 0.7773, 0.4921, 0.5525, 0.5309, 0.4875, 0.5439, 0.4972, 0.6744, 0.8817, 0.6717, 0.8758, 0.7187, 0.8198, 0.7219, 0.8245, 0.579, 0.6729, 0.5399, 0.5873, 0.5508, 0.5742, 0.6003, 0.6466, 0.6561, 0.2778, 0.6484, 0.2906, 0.7013, 0.3289, 0.7117, 0.3178, 0.6062, 0.7324, 0.579, 0.6729, 0.6003, 0.6466, 0.6356, 0.6982, 0.6383, 0.3075, 0.6561, 0.2778, 0.7117, 0.3178, 0.687, 0.3442, 0.6267, 0.7773, 0.6062, 0.7324, 0.6356, 0.6982, 0.6625, 0.7376, 0.6292, 0.3228, 0.6383, 0.3075, 0.687, 0.3442, 0.6749, 0.3571, 0.6423, 0.8115, 0.6267, 0.7773, 0.6625, 0.7376, 0.6826, 0.767, 0.6026, 0.3674, 0.6292, 0.3228, 0.6749, 0.3571, 0.6394, 0.3951, 0.6564, 0.8422, 0.6423, 0.8115, 0.6826, 0.767, 0.6996, 0.7919, 0.5682, 0.425, 0.6026, 0.3674, 0.6394, 0.3951, 0.5936, 0.4441, 0.6641, 0.8591, 0.6564, 0.8422, 0.6996, 0.7919, 0.7095, 0.8063, 0.5309, 0.4875, 0.5682, 0.425, 0.5936, 0.4441, 0.5439, 0.4972, 0.6717, 0.8758, 0.6641, 0.8591, 0.7095, 0.8063, 0.7187, 0.8198, 0.5399, 0.5873, 0.5, 0.5, 0.5508, 0.5742, 0.6394, 0.3951, 0.6749, 0.3571, 0.7135, 0.399, 0.6705, 0.4288, 0.6996, 0.7919, 0.6826, 0.767, 0.7162, 0.7112, 0.7354, 0.73, 0.5936, 0.4441, 0.6394, 0.3951, 0.6705, 0.4288, 0.615, 0.4673, 0.7095, 0.8063, 0.6996, 0.7919, 0.7354, 0.73, 0.7469, 0.7412, 0.5439, 0.4972, 0.5936, 0.4441, 0.615, 0.4673, 0.5548, 0.5091, 0.7187, 0.8198, 0.7095, 0.8063, 0.7469, 0.7412, 0.7572, 0.7513, 0.5508, 0.5742, 0.5, 0.5, 0.5597, 0.5583, 0.4921, 0.5525, 0.5439, 0.4972, 0.5548, 0.5091, 0.7219, 0.8245, 0.7187, 0.8198, 0.7572, 0.7513, 0.7608, 0.7548, 0.6003, 0.6466, 0.5508, 0.5742, 0.5597, 0.5583, 0.6175, 0.6148, 0.7117, 0.3178, 0.7013, 0.3289, 0.7466, 0.3761, 0.7592, 0.3673, 0.6356, 0.6982, 0.6003, 0.6466, 0.6175, 0.6148, 0.6599, 0.6562, 0.687, 0.3442, 0.7117, 0.3178, 0.7592, 0.3673, 0.7282, 0.3888, 0.6625, 0.7376, 0.6356, 0.6982, 0.6599, 0.6562, 0.6925, 0.688, 0.6749, 0.3571, 0.687, 0.3442, 0.7282, 0.3888, 0.7135, 0.399, 0.6826, 0.767, 0.6625, 0.7376, 0.6925, 0.688, 0.7162, 0.7112, 0.6175, 0.6148, 0.5597, 0.5583, 0.5663, 0.5402, 0.6303, 0.5789, 0.7592, 0.3673, 0.7466, 0.3761, 0.7823, 0.4305, 0.7966, 0.4245, 0.6599, 0.6562, 0.6175, 0.6148, 0.6303, 0.5789, 0.678, 0.6078, 0.7282, 0.3888, 0.7592, 0.3673, 0.7966, 0.4245, 0.7603, 0.4398, 0.6925, 0.688, 0.6599, 0.6562, 0.678, 0.6078, 0.7151, 0.6303, 0.7135, 0.399, 0.7282, 0.3888, 0.7603, 0.4398, 0.7436, 0.4468, 0.7162, 0.7112, 0.6925, 0.688, 0.7151, 0.6303, 0.7413, 0.6461, 0.6705, 0.4288, 0.7135, 0.399, 0.7436, 0.4468, 0.6948, 0.4673, 0.7354, 0.73, 0.7162, 0.7112, 0.7413, 0.6461, 0.7622, 0.6588, 0.615, 0.4673, 0.6705, 0.4288, 0.6948, 0.4673, 0.6317, 0.4938, 0.7469, 0.7412, 0.7354, 0.73, 0.7622, 0.6588, 0.7749, 0.6665, 0.5548, 0.5091, 0.615, 0.4673, 0.6317, 0.4938, 0.5633, 0.5226, 0.7572, 0.7513, 0.7469, 0.7412, 0.7749, 0.6665, 0.7858, 0.6731, 0.5597, 0.5583, 0.5, 0.5, 0.5663, 0.5402, 0.4921, 0.5525, 0.5548, 0.5091, 0.5633, 0.5226, 0.7608, 0.7548, 0.7572, 0.7513, 0.7858, 0.6731, 0.7895, 0.6753, 0.7622, 0.6588, 0.7413, 0.6461, 0.7568, 0.5747, 0.7788, 0.5811, 0.6317, 0.4938, 0.6948, 0.4673, 0.7113, 0.5091, 0.6431, 0.5226, 0.7749, 0.6665, 0.7622, 0.6588, 0.7788, 0.5811, 0.7921, 0.5849, 0.5633, 0.5226, 0.6317, 0.4938, 0.6431, 0.5226, 0.5691, 0.5373, 0.7858, 0.6731, 0.7749, 0.6665, 0.7921, 0.5849, 0.8033, 0.5882, 0.5663, 0.5402, 0.5, 0.5, 0.5704, 0.5205, 0.4921, 0.5525, 0.5633, 0.5226, 0.5691, 0.5373, 0.7895, 0.6753, 0.7858, 0.6731, 0.8033, 0.5882, 0.807, 0.5893, 0.6303, 0.5789, 0.5663, 0.5402, 0.5704, 0.5205, 0.6382, 0.5402, 0.7966, 0.4245, 0.7823, 0.4305, 0.8068, 0.4902, 0.8222, 0.4871, 0.678, 0.6078, 0.6303, 0.5789, 0.6382, 0.5402, 0.6892, 0.555, 0.7603, 0.4398, 0.7966, 0.4245, 0.8222, 0.4871, 0.7821, 0.4951, 0.7151, 0.6303, 0.678, 0.6078, 0.6892, 0.555, 0.7291, 0.5666, 0.7436, 0.4468, 0.7603, 0.4398, 0.7821, 0.4951, 0.7641, 0.4986, 0.7413, 0.6461, 0.7151, 0.6303, 0.7291, 0.5666, 0.7568, 0.5747, 0.6948, 0.4673, 0.7436, 0.4468, 0.7641, 0.4986, 0.7113, 0.5091, 0.8222, 0.4871, 0.8068, 0.4902, 0.819, 0.5525, 0.8349, 0.5526, 0.6892, 0.555, 0.6382, 0.5402, 0.6409, 0.5, 0.6929, 0.5, 0.7821, 0.4951, 0.8222, 0.4871, 0.8349, 0.5526, 0.7928, 0.5525, 0.7291, 0.5666, 0.6892, 0.555, 0.6929, 0.5, 0.7339, 0.5, 0.7641, 0.4986, 0.7821, 0.4951, 0.7928, 0.5525, 0.7741, 0.5525, 0.7568, 0.5747, 0.7291, 0.5666, 0.7339, 0.5, 0.7621, 0.5, 0.7113, 0.5091, 0.7641, 0.4986, 0.7741, 0.5525, 0.7193, 0.5525, 0.7788, 0.5811, 0.7568, 0.5747, 0.7621, 0.5, 0.7844, 0.5, 0.6431, 0.5226, 0.7113, 0.5091, 0.7193, 0.5525, 0.6486, 0.5525, 0.7921, 0.5849, 0.7788, 0.5811, 0.7844, 0.5, 0.7979, 0.5, 0.5691, 0.5373, 0.6431, 0.5226, 0.6486, 0.5525, 0.5719, 0.5525, 0.8033, 0.5882, 0.7921, 0.5849, 0.7979, 0.5, 0.8092, 0.5, 0.5704, 0.5205, 0.5, 0.5, 0.5718, 0.5, 0.4921, 0.5525, 0.5691, 0.5373, 0.5719, 0.5525, 0.807, 0.5893, 0.8033, 0.5882, 0.8092, 0.5, 0.8129, 0.5, 0.6382, 0.5402, 0.5704, 0.5205, 0.5718, 0.5, 0.6409, 0.5, 0.6486, 0.5525, 0.7193, 0.5525, 0.7187, 0.596, 0.6482, 0.5825, 0.7979, 0.5, 0.7844, 0.5, 0.7788, 0.4189, 0.7921, 0.4151, 0.5719, 0.5525, 0.6486, 0.5525, 0.6482, 0.5825, 0.5717, 0.5678, 0.8092, 0.5, 0.7979, 0.5, 0.7921, 0.4151, 0.8033, 0.4118, 0.5718, 0.5, 0.5, 0.5, 0.5704, 0.4795, 0.4921, 0.5525, 0.5719, 0.5525, 0.5717, 0.5678, 0.8129, 0.5, 0.8092, 0.5, 0.8033, 0.4118, 0.807, 0.4107, 0.6409, 0.5, 0.5718, 0.5, 0.5704, 0.4795, 0.6382, 0.4598, 0.8349, 0.5526, 0.819, 0.5525, 0.8182, 0.6151, 0.834, 0.6181, 0.6929, 0.5, 0.6409, 0.5, 0.6382, 0.4598, 0.6892, 0.445, 0.7928, 0.5525, 0.8349, 0.5526, 0.834, 0.6181, 0.7919, 0.61, 0.7339, 0.5, 0.6929, 0.5, 0.6892, 0.445, 0.7291, 0.4334, 0.7741, 0.5525, 0.7928, 0.5525, 0.7919, 0.61, 0.7732, 0.6065, 0.7621, 0.5, 0.7339, 0.5, 0.7291, 0.4334, 0.7568, 0.4253, 0.7193, 0.5525, 0.7741, 0.5525, 0.7732, 0.6065, 0.7187, 0.596, 0.7844, 0.5, 0.7621, 0.5, 0.7568, 0.4253, 0.7788, 0.4189, 0.6892, 0.445, 0.6382, 0.4598, 0.6303, 0.4211, 0.678, 0.3922, 0.7919, 0.61, 0.834, 0.6181, 0.8196, 0.6811, 0.7795, 0.6653, 0.7291, 0.4334, 0.6892, 0.445, 0.678, 0.3922, 0.7151, 0.3697, 0.7732, 0.6065, 0.7919, 0.61, 0.7795, 0.6653, 0.7616, 0.6583, 0.7568, 0.4253, 0.7291, 0.4334, 0.7151, 0.3697, 0.7413, 0.3539, 0.7187, 0.596, 0.7732, 0.6065, 0.7616, 0.6583, 0.7093, 0.6378, 0.7788, 0.4189, 0.7568, 0.4253, 0.7413, 0.3539, 0.7622, 0.3412, 0.6482, 0.5825, 0.7187, 0.596, 0.7093, 0.6378, 0.6417, 0.6112, 0.7921, 0.4151, 0.7788, 0.4189, 0.7622, 0.3412, 0.7749, 0.3335, 0.5717, 0.5678, 0.6482, 0.5825, 0.6417, 0.6112, 0.5684, 0.5824, 0.8033, 0.4118, 0.7921, 0.4151, 0.7749, 0.3335, 0.7858, 0.3269, 0.5704, 0.4795, 0.5, 0.5, 0.5663, 0.4598, 0.4921, 0.5525, 0.5717, 0.5678, 0.5684, 0.5824, 0.807, 0.4107, 0.8033, 0.4118, 0.7858, 0.3269, 0.7895, 0.3247, 0.6382, 0.4598, 0.5704, 0.4795, 0.5663, 0.4598, 0.6303, 0.4211, 0.834, 0.6181, 0.8182, 0.6151, 0.8044, 0.6751, 0.8196, 0.6811, 0.7749, 0.3335, 0.7622, 0.3412, 0.7354, 0.27, 0.7469, 0.2588, 0.5684, 0.5824, 0.6417, 0.6112, 0.6295, 0.6377, 0.5622, 0.596, 0.7858, 0.3269, 0.7749, 0.3335, 0.7469, 0.2588, 0.7572, 0.2487, 0.5663, 0.4598, 0.5, 0.5, 0.5597, 0.4417, 0.4921, 0.5525, 0.5684, 0.5824, 0.5622, 0.596, 0.7895, 0.3247, 0.7858, 0.3269, 0.7572, 0.2487, 0.7608, 0.2452, 0.6303, 0.4211, 0.5663, 0.4598, 0.5597, 0.4417, 0.6175, 0.3852, 0.8196, 0.6811, 0.8044, 0.6751, 0.7784, 0.7301, 0.7924, 0.7388, 0.678, 0.3922, 0.6303, 0.4211, 0.6175, 0.3852, 0.6599, 0.3438, 0.7795, 0.6653, 0.8196, 0.6811, 0.7924, 0.7388, 0.756, 0.7162, 0.7151, 0.3697, 0.678, 0.3922, 0.6599, 0.3438, 0.6925, 0.312, 0.7616, 0.6583, 0.7795, 0.6653, 0.756, 0.7162, 0.7396, 0.7061, 0.7413, 0.3539, 0.7151, 0.3697, 0.6925, 0.312, 0.7162, 0.2888, 0.7093, 0.6378, 0.7616, 0.6583, 0.7396, 0.7061, 0.6916, 0.6762, 0.7622, 0.3412, 0.7413, 0.3539, 0.7162, 0.2888, 0.7354, 0.27, 0.6417, 0.6112, 0.7093, 0.6378, 0.6916, 0.6762, 0.6295, 0.6377, 0.756, 0.7162, 0.7924, 0.7388, 0.7535, 0.789, 0.7224, 0.7609, 0.6925, 0.312, 0.6599, 0.3438, 0.6356, 0.3018, 0.6625, 0.2624, 0.7396, 0.7061, 0.756, 0.7162, 0.7224, 0.7609, 0.7081, 0.7479, 0.7162, 0.2888, 0.6925, 0.312, 0.6625, 0.2624, 0.6826, 0.233, 0.6916, 0.6762, 0.7396, 0.7061, 0.7081, 0.7479, 0.6662, 0.71, 0.7354, 0.27, 0.7162, 0.2888, 0.6826, 0.233, 0.6996, 0.2081, 0.6295, 0.6377, 0.6916, 0.6762, 0.6662, 0.71, 0.612, 0.661, 0.7469, 0.2588, 0.7354, 0.27, 0.6996, 0.2081, 0.7095, 0.1937, 0.5622, 0.596, 0.6295, 0.6377, 0.612, 0.661, 0.5533, 0.6078, 0.7572, 0.2487, 0.7469, 0.2588, 0.7095, 0.1937, 0.7187, 0.1802, 0.5597, 0.4417, 0.5, 0.5, 0.5508, 0.4258, 0.4921, 0.5525, 0.5622, 0.596, 0.5533, 0.6078, 0.7608, 0.2452, 0.7572, 0.2487, 0.7187, 0.1802, 0.7219, 0.1755, 0.6175, 0.3852, 0.5597, 0.4417, 0.5508, 0.4258, 0.6003, 0.3534, 0.7924, 0.7388, 0.7784, 0.7301, 0.7411, 0.7778, 0.7535, 0.789, 0.6599, 0.3438, 0.6175, 0.3852, 0.6003, 0.3534, 0.6356, 0.3018, 0.5533, 0.6078, 0.612, 0.661, 0.5899, 0.6801, 0.542, 0.6175, 0.7187, 0.1802, 0.7095, 0.1937, 0.6641, 0.1409, 0.6717, 0.1242, 0.5508, 0.4258, 0.5, 0.5, 0.5399, 0.4127, 0.4921, 0.5525, 0.5533, 0.6078, 0.542, 0.6175, 0.7219, 0.1755, 0.7187, 0.1802, 0.6717, 0.1242, 0.6744, 0.1183, 0.6003, 0.3534, 0.5508, 0.4258, 0.5399, 0.4127, 0.579, 0.3271, 0.7535, 0.789, 0.7411, 0.7778, 0.6944, 0.8164, 0.7045, 0.8295, 0.6356, 0.3018, 0.6003, 0.3534, 0.579, 0.3271, 0.6062, 0.2676, 0.7224, 0.7609, 0.7535, 0.789, 0.7045, 0.8295, 0.68, 0.7975, 0.6625, 0.2624, 0.6356, 0.3018, 0.6062, 0.2676, 0.6267, 0.2227, 0.7081, 0.7479, 0.7224, 0.7609, 0.68, 0.7975, 0.6683, 0.7823, 0.6826, 0.233, 0.6625, 0.2624, 0.6267, 0.2227, 0.6423, 0.1885, 0.6662, 0.71, 0.7081, 0.7479, 0.6683, 0.7823, 0.6341, 0.7377, 0.6996, 0.2081, 0.6826, 0.233, 0.6423, 0.1885, 0.6564, 0.1578, 0.612, 0.661, 0.6662, 0.71, 0.6341, 0.7377, 0.5899, 0.6801, 0.7095, 0.1937, 0.6996, 0.2081, 0.6564, 0.1578, 0.6641, 0.1409, 0.6683, 0.7823, 0.68, 0.7975, 0.6303, 0.8248, 0.6217, 0.8078, 0.6423, 0.1885, 0.6267, 0.2227, 0.5867, 0.1939, 0.5973, 0.1565, 0.6341, 0.7377, 0.6683, 0.7823, 0.6217, 0.8078, 0.5966, 0.7583, 0.6564, 0.1578, 0.6423, 0.1885, 0.5973, 0.1565, 0.6074, 0.1208, 0.5899, 0.6801, 0.6341, 0.7377, 0.5966, 0.7583, 0.5641, 0.6942, 0.6641, 0.1409, 0.6564, 0.1578, 0.6074, 0.1208, 0.6127, 0.102, 0.542, 0.6175, 0.5899, 0.6801, 0.5641, 0.6942, 0.5288, 0.6248, 0.6717, 0.1242, 0.6641, 0.1409, 0.6127, 0.102, 0.6182, 0.08275, 0.5399, 0.4127, 0.5, 0.5, 0.5275, 0.403, 0.4921, 0.5525, 0.542, 0.6175, 0.5288, 0.6248, 0.6744, 0.1183, 0.6717, 0.1242, 0.6182, 0.08275, 0.6201, 0.07593, 0.579, 0.3271, 0.5399, 0.4127, 0.5275, 0.403, 0.5546, 0.3073, 0.7045, 0.8295, 0.6944, 0.8164, 0.6403, 0.8445, 0.6477, 0.8589, 0.6062, 0.2676, 0.579, 0.3271, 0.5546, 0.3073, 0.5729, 0.2425, 0.68, 0.7975, 0.7045, 0.8295, 0.6477, 0.8589, 0.6303, 0.8248, 0.6267, 0.2227, 0.6062, 0.2676, 0.5729, 0.2425, 0.5867, 0.1939, 0.5275, 0.403, 0.5, 0.5, 0.514, 0.397, 0.4921, 0.5525, 0.5288, 0.6248, 0.5142, 0.6292, 0.6201, 0.07593, 0.6182, 0.08275, 0.5602, 0.05731, 0.5612, 0.04985, 0.5546, 0.3073, 0.5275, 0.403, 0.514, 0.397, 0.5279, 0.2946, 0.6477, 0.8589, 0.6403, 0.8445, 0.5811, 0.8613, 0.5854, 0.8764, 0.5729, 0.2425, 0.5546, 0.3073, 0.5279, 0.2946, 0.5371, 0.2271, 0.6303, 0.8248, 0.6477, 0.8589, 0.5854, 0.8764, 0.5754, 0.8415, 0.5867, 0.1939, 0.5729, 0.2425, 0.5371, 0.2271, 0.544, 0.1764, 0.6217, 0.8078, 0.6303, 0.8248, 0.5754, 0.8415, 0.5702, 0.8235, 0.5973, 0.1565, 0.5867, 0.1939, 0.544, 0.1764, 0.5494, 0.1372, 0.5966, 0.7583, 0.6217, 0.8078, 0.5702, 0.8235, 0.555, 0.7709, 0.6074, 0.1208, 0.5973, 0.1565, 0.5494, 0.1372, 0.5547, 0.09812, 0.5641, 0.6942, 0.5966, 0.7583, 0.555, 0.7709, 0.5355, 0.703, 0.6127, 0.102, 0.6074, 0.1208, 0.5547, 0.09812, 0.5574, 0.07833, 0.5288, 0.6248, 0.5641, 0.6942, 0.5355, 0.703, 0.5142, 0.6292, 0.6182, 0.08275, 0.6127, 0.102, 0.5574, 0.07833, 0.5602, 0.05731, 0.5494, 0.1372, 0.544, 0.1764, 0.5, 0.1705, 0.5, 0.1307, 0.555, 0.7709, 0.5702, 0.8235, 0.5156, 0.8288, 0.5111, 0.7752, 0.5547, 0.09812, 0.5494, 0.1372, 0.5, 0.1307, 0.5, 0.09051, 0.5355, 0.703, 0.555, 0.7709, 0.5111, 0.7752, 0.5052, 0.7059, 0.5574, 0.07833, 0.5547, 0.09812, 0.5, 0.09051, 0.5, 0.07036, 0.5142, 0.6292, 0.5355, 0.703, 0.5052, 0.7059, 0.4988, 0.6307, 0.5602, 0.05731, 0.5574, 0.07833, 0.5, 0.07036, 0.5, 0.04875, 0.514, 0.397, 0.5, 0.5, 0.5, 0.395, 0.4921, 0.5525, 0.5142, 0.6292, 0.4988, 0.6307, 0.5612, 0.04985, 0.5602, 0.05731, 0.5, 0.04875, 0.5, 0.04106, 0.5279, 0.2946, 0.514, 0.397, 0.5, 0.395, 0.5, 0.2903, 0.5854, 0.8764, 0.5811, 0.8613, 0.5188, 0.8665, 0.5201, 0.8817, 0.5371, 0.2271, 0.5279, 0.2946, 0.5, 0.2903, 0.5, 0.2219, 0.5754, 0.8415, 0.5854, 0.8764, 0.5201, 0.8817, 0.5172, 0.8472, 0.544, 0.1764, 0.5371, 0.2271, 0.5, 0.2219, 0.5, 0.1705, 0.5702, 0.8235, 0.5754, 0.8415, 0.5172, 0.8472, 0.5156, 0.8288, 0.5, 0.04106, 0.5, 0.04875, 0.4398, 0.05732, 0.4388, 0.04985, 0.5, 0.2903, 0.5, 0.395, 0.486, 0.397, 0.4721, 0.2946, 0.5201, 0.8817, 0.5188, 0.8665, 0.4559, 0.8602, 0.4541, 0.875, 0.5, 0.2219, 0.5, 0.2903, 0.4721, 0.2946, 0.4629, 0.2271, 0.5172, 0.8472, 0.5201, 0.8817, 0.4541, 0.875, 0.4581, 0.8415, 0.5, 0.1705, 0.5, 0.2219, 0.4629, 0.2271, 0.456, 0.1764, 0.5156, 0.8288, 0.5172, 0.8472, 0.4581, 0.8415, 0.4602, 0.8235, 0.5, 0.1307, 0.5, 0.1705, 0.456, 0.1764, 0.4506, 0.1372, 0.5111, 0.7752, 0.5156, 0.8288, 0.4602, 0.8235, 0.4664, 0.7709, 0.5, 0.09051, 0.5, 0.1307, 0.4506, 0.1372, 0.4453, 0.09812, 0.5052, 0.7059, 0.5111, 0.7752, 0.4664, 0.7709, 0.4744, 0.7029, 0.5, 0.07036, 0.5, 0.09051, 0.4453, 0.09812, 0.4426, 0.07833, 0.4988, 0.6307, 0.5052, 0.7059, 0.4744, 0.7029, 0.4831, 0.6292, 0.5, 0.04875, 0.5, 0.07036, 0.4426, 0.07833, 0.4398, 0.05732, 0.5, 0.395, 0.5, 0.5, 0.486, 0.397, 0.4921, 0.5525, 0.4988, 0.6307, 0.4831, 0.6292, 0.4664, 0.7709, 0.4602, 0.8235, 0.406, 0.8078, 0.4227, 0.7582, 0.4453, 0.09812, 0.4506, 0.1372, 0.4027, 0.1565, 0.3926, 0.1208, 0.4744, 0.7029, 0.4664, 0.7709, 0.4227, 0.7582, 0.4443, 0.6942, 0.4426, 0.07833, 0.4453, 0.09812, 0.3926, 0.1208, 0.3873, 0.102, 0.4831, 0.6292, 0.4744, 0.7029, 0.4443, 0.6942, 0.4678, 0.6248, 0.4398, 0.05732, 0.4426, 0.07833, 0.3873, 0.102, 0.3818, 0.08275, 0.486, 0.397, 0.5, 0.5, 0.4725, 0.403, 0.4921, 0.5525, 0.4831, 0.6292, 0.4678, 0.6248, 0.4388, 0.04985, 0.4398, 0.05732, 0.3818, 0.08275, 0.3799, 0.07593, 0.4721, 0.2946, 0.486, 0.397, 0.4725, 0.403, 0.4454, 0.3073, 0.4541, 0.875, 0.4559, 0.8602, 0.3942, 0.8427, 0.3894, 0.8568, 0.4629, 0.2271, 0.4721, 0.2946, 0.4454, 0.3073, 0.4271, 0.2425, 0.4581, 0.8415, 0.4541, 0.875, 0.3894, 0.8568, 0.4002, 0.8247, 0.456, 0.1764, 0.4629, 0.2271, 0.4271, 0.2425, 0.4133, 0.1939, 0.4602, 0.8235, 0.4581, 0.8415, 0.4002, 0.8247, 0.406, 0.8078, 0.4506, 0.1372, 0.456, 0.1764, 0.4133, 0.1939, 0.4027, 0.1565, 0.4454, 0.3073, 0.4725, 0.403, 0.4601, 0.4127, 0.421, 0.3271, 0.3894, 0.8568, 0.3942, 0.8427, 0.3359, 0.8144, 0.3282, 0.8273, 0.4271, 0.2425, 0.4454, 0.3073, 0.421, 0.3271, 0.3938, 0.2676, 0.4002, 0.8247, 0.3894, 0.8568, 0.3282, 0.8273, 0.346, 0.7975, 0.4133, 0.1939, 0.4271, 0.2425, 0.3938, 0.2676, 0.3733, 0.2227, 0.406, 0.8078, 0.4002, 0.8247, 0.346, 0.7975, 0.3551, 0.7823, 0.4027, 0.1565, 0.4133, 0.1939, 0.3733, 0.2227, 0.3577, 0.1885, 0.4227, 0.7582, 0.406, 0.8078, 0.3551, 0.7823, 0.3817, 0.7377, 0.3926, 0.1208, 0.4027, 0.1565, 0.3577, 0.1885, 0.3436, 0.1578, 0.4443, 0.6942, 0.4227, 0.7582, 0.3817, 0.7377, 0.4161, 0.68, 0.3873, 0.102, 0.3926, 0.1208, 0.3436, 0.1578, 0.3359, 0.1409, 0.4678, 0.6248, 0.4443, 0.6942, 0.4161, 0.68, 0.4534, 0.6175, 0.3818, 0.08275, 0.3873, 0.102, 0.3359, 0.1409, 0.3283, 0.1242, 0.4725, 0.403, 0.5, 0.5, 0.4601, 0.4127, 0.4921, 0.5525, 0.4678, 0.6248, 0.4534, 0.6175, 0.3799, 0.07593, 0.3818, 0.08275, 0.3283, 0.1242, 0.3256, 0.1183, 0.3436, 0.1578, 0.3577, 0.1885, 0.3174, 0.233, 0.3004, 0.2081, 0.4161, 0.68, 0.3817, 0.7377, 0.3449, 0.71, 0.3907, 0.661, 0.3359, 0.1409, 0.3436, 0.1578, 0.3004, 0.2081, 0.2905, 0.1937, 0.4534, 0.6175, 0.4161, 0.68, 0.3907, 0.661, 0.4404, 0.6078, 0.3283, 0.1242, 0.3359, 0.1409, 0.2905, 0.1937, 0.2813, 0.1802, 0.4601, 0.4127, 0.5, 0.5, 0.4492, 0.4258, 0.4921, 0.5525, 0.4534, 0.6175, 0.4404, 0.6078, 0.3256, 0.1183, 0.3283, 0.1242, 0.2813, 0.1802, 0.2781, 0.1755, 0.421, 0.3271, 0.4601, 0.4127, 0.4492, 0.4258, 0.3997, 0.3534, 0.3282, 0.8273, 0.3359, 0.8144, 0.283, 0.7761, 0.2726, 0.7872, 0.3938, 0.2676, 0.421, 0.3271, 0.3997, 0.3534, 0.3644, 0.3018, 0.346, 0.7975, 0.3282, 0.8273, 0.2726, 0.7872, 0.2973, 0.7608, 0.3733, 0.2227, 0.3938, 0.2676, 0.3644, 0.3018, 0.3375, 0.2624, 0.3551, 0.7823, 0.346, 0.7975, 0.2973, 0.7608, 0.3094, 0.7479, 0.3577, 0.1885, 0.3733, 0.2227, 0.3375, 0.2624, 0.3174, 0.233, 0.3817, 0.7377, 0.3551, 0.7823, 0.3094, 0.7479, 0.3449, 0.71, 0.2726, 0.7872, 0.283, 0.7761, 0.2377, 0.7289, 0.2251, 0.7377, 0.3644, 0.3018, 0.3997, 0.3534, 0.3825, 0.3852, 0.3401, 0.3438, 0.2973, 0.7608, 0.2726, 0.7872, 0.2251, 0.7377, 0.2561, 0.7162, 0.3375, 0.2624, 0.3644, 0.3018, 0.3401, 0.3438, 0.3075, 0.312, 0.3094, 0.7479, 0.2973, 0.7608, 0.2561, 0.7162, 0.2708, 0.706, 0.3174, 0.233, 0.3375, 0.2624, 0.3075, 0.312, 0.2838, 0.2888, 0.3449, 0.71, 0.3094, 0.7479, 0.2708, 0.706, 0.3138, 0.6762, 0.3004, 0.2081, 0.3174, 0.233, 0.2838, 0.2888, 0.2646, 0.27, 0.3907, 0.661, 0.3449, 0.71, 0.3138, 0.6762, 0.3693, 0.6377, 0.2905, 0.1937, 0.3004, 0.2081, 0.2646, 0.27, 0.2531, 0.2588, 0.4404, 0.6078, 0.3907, 0.661, 0.3693, 0.6377, 0.4295, 0.596, 0.2813, 0.1802, 0.2905, 0.1937, 0.2531, 0.2588, 0.2428, 0.2487, 0.4492, 0.4258, 0.5, 0.5, 0.4403, 0.4417, 0.4921, 0.5525, 0.4404, 0.6078, 0.4295, 0.596, 0.2781, 0.1755, 0.2813, 0.1802, 0.2428, 0.2487, 0.2392, 0.2452, 0.3997, 0.3534, 0.4492, 0.4258, 0.4403, 0.4417, 0.3825, 0.3852, 0.3693, 0.6377, 0.3138, 0.6762, 0.2895, 0.6377, 0.3526, 0.6112, 0.2531, 0.2588, 0.2646, 0.27, 0.2378, 0.3412, 0.2251, 0.3335, 0.4295, 0.596, 0.3693, 0.6377, 0.3526, 0.6112, 0.421, 0.5824, 0.2428, 0.2487, 0.2531, 0.2588, 0.2251, 0.3335, 0.2142, 0.3269, 0.4403, 0.4417, 0.5, 0.5, 0.4337, 0.4598, 0.4921, 0.5525, 0.4295, 0.596, 0.421, 0.5824, 0.2392, 0.2452, 0.2428, 0.2487, 0.2142, 0.3269, 0.2105, 0.3247, 0.3825, 0.3852, 0.4403, 0.4417, 0.4337, 0.4598, 0.3697, 0.4211, 0.2251, 0.7377, 0.2377, 0.7289, 0.202, 0.6745, 0.1877, 0.6805, 0.3401, 0.3438, 0.3825, 0.3852, 0.3697, 0.4211, 0.322, 0.3922, 0.2561, 0.7162, 0.2251, 0.7377, 0.1877, 0.6805, 0.224, 0.6652, 0.3075, 0.312, 0.3401, 0.3438, 0.322, 0.3922, 0.2849, 0.3697, 0.2708, 0.706, 0.2561, 0.7162, 0.224, 0.6652, 0.2407, 0.6582, 0.2838, 0.2888, 0.3075, 0.312, 0.2849, 0.3697, 0.2587, 0.3539, 0.3138, 0.6762, 0.2708, 0.706, 0.2407, 0.6582, 0.2895, 0.6377, 0.2646, 0.27, 0.2838, 0.2888, 0.2587, 0.3539, 0.2378, 0.3412, 0.224, 0.6652, 0.1877, 0.6805, 0.1621, 0.6179, 0.2022, 0.61, 0.2849, 0.3697, 0.322, 0.3922, 0.3108, 0.445, 0.2709, 0.4334, 0.2407, 0.6582, 0.224, 0.6652, 0.2022, 0.61, 0.2202, 0.6064, 0.2587, 0.3539, 0.2849, 0.3697, 0.2709, 0.4334, 0.2432, 0.4253, 0.2895, 0.6377, 0.2407, 0.6582, 0.2202, 0.6064, 0.273, 0.5959, 0.2378, 0.3412, 0.2587, 0.3539, 0.2432, 0.4253, 0.2212, 0.4189, 0.3526, 0.6112, 0.2895, 0.6377, 0.273, 0.5959, 0.3412, 0.5824, 0.2251, 0.3335, 0.2378, 0.3412, 0.2212, 0.4189, 0.2079, 0.4151, 0.421, 0.5824, 0.3526, 0.6112, 0.3412, 0.5824, 0.4152, 0.5678, 0.2142, 0.3269, 0.2251, 0.3335, 0.2079, 0.4151, 0.1967, 0.4118, 0.4337, 0.4598, 0.5, 0.5, 0.4296, 0.4795, 0.4921, 0.5525, 0.421, 0.5824, 0.4152, 0.5678, 0.2105, 0.3247, 0.2142, 0.3269, 0.1967, 0.4118, 0.193, 0.4107, 0.3697, 0.4211, 0.4337, 0.4598, 0.4296, 0.4795, 0.3618, 0.4598, 0.1877, 0.6805, 0.202, 0.6745, 0.1775, 0.6149, 0.1621, 0.6179, 0.322, 0.3922, 0.3697, 0.4211, 0.3618, 0.4598, 0.3108, 0.445, 0.4152, 0.5678, 0.3412, 0.5824, 0.3357, 0.5525, 0.4124, 0.5525, 0.1967, 0.4118, 0.2079, 0.4151, 0.2021, 0.5, 0.1908, 0.5, 0.4296, 0.4795, 0.5, 0.5, 0.4282, 0.5, 0.4921, 0.5525, 0.4152, 0.5678, 0.4124, 0.5525, 0.193, 0.4107, 0.1967, 0.4118, 0.1908, 0.5, 0.1871, 0.5, 0.3618, 0.4598, 0.4296, 0.4795, 0.4282, 0.5, 0.3591, 0.5, 0.1621, 0.6179, 0.1775, 0.6149, 0.1653, 0.5525, 0.1494, 0.5525, 0.3108, 0.445, 0.3618, 0.4598, 0.3591, 0.5, 0.3071, 0.5, 0.2022, 0.61, 0.1621, 0.6179, 0.1494, 0.5525, 0.1915, 0.5525, 0.2709, 0.4334, 0.3108, 0.445, 0.3071, 0.5, 0.2661, 0.5, 0.2202, 0.6064, 0.2022, 0.61, 0.1915, 0.5525, 0.2102, 0.5525, 0.2432, 0.4253, 0.2709, 0.4334, 0.2661, 0.5, 0.2379, 0.5, 0.273, 0.5959, 0.2202, 0.6064, 0.2102, 0.5525, 0.265, 0.5525, 0.2212, 0.4189, 0.2432, 0.4253, 0.2379, 0.5, 0.2156, 0.5, 0.3412, 0.5824, 0.273, 0.5959, 0.265, 0.5525, 0.3357, 0.5525, 0.2079, 0.4151, 0.2212, 0.4189, 0.2156, 0.5, 0.2021, 0.5, 0.2661, 0.5, 0.3071, 0.5, 0.3108, 0.555, 0.2709, 0.5666, 0.2102, 0.5525, 0.1915, 0.5525, 0.1924, 0.495, 0.2111, 0.4986, 0.2379, 0.5, 0.2661, 0.5, 0.2709, 0.5666, 0.2432, 0.5747, 0.265, 0.5525, 0.2102, 0.5525, 0.2111, 0.4986, 0.2656, 0.5091, 0.2156, 0.5, 0.2379, 0.5, 0.2432, 0.5747, 0.2212, 0.5811, 0.3357, 0.5525, 0.265, 0.5525, 0.2656, 0.5091, 0.3361, 0.5226, 0.2021, 0.5, 0.2156, 0.5, 0.2212, 0.5811, 0.2079, 0.5849, 0.4124, 0.5525, 0.3357, 0.5525, 0.3361, 0.5226, 0.4126, 0.5373, 0.1908, 0.5, 0.2021, 0.5, 0.2079, 0.5849, 0.1967, 0.5882, 0.4282, 0.5, 0.5, 0.5, 0.4296, 0.5205, 0.4921, 0.5525, 0.4124, 0.5525, 0.4126, 0.5373, 0.1871, 0.5, 0.1908, 0.5, 0.1967, 0.5882, 0.193, 0.5893, 0.3591, 0.5, 0.4282, 0.5, 0.4296, 0.5205, 0.3618, 0.5402, 0.1494, 0.5525, 0.1653, 0.5525, 0.1661, 0.49, 0.1503, 0.4869, 0.3071, 0.5, 0.3591, 0.5, 0.3618, 0.5402, 0.3108, 0.555, 0.1915, 0.5525, 0.1494, 0.5525, 0.1503, 0.4869, 0.1924, 0.495, 0.1967, 0.5882, 0.2079, 0.5849, 0.2251, 0.6665, 0.2142, 0.6731, 0.4296, 0.5205, 0.5, 0.5, 0.4337, 0.5402, 0.4921, 0.5525, 0.4126, 0.5373, 0.4159, 0.5226, 0.193, 0.5893, 0.1967, 0.5882, 0.2142, 0.6731, 0.2105, 0.6753, 0.3618, 0.5402, 0.4296, 0.5205, 0.4337, 0.5402, 0.3697, 0.5789, 0.1503, 0.4869, 0.1661, 0.49, 0.1799, 0.4299, 0.1647, 0.424, 0.3108, 0.555, 0.3618, 0.5402, 0.3697, 0.5789, 0.322, 0.6078, 0.1924, 0.495, 0.1503, 0.4869, 0.1647, 0.424, 0.2048, 0.4397, 0.2709, 0.5666, 0.3108, 0.555, 0.322, 0.6078, 0.2849, 0.6303, 0.2111, 0.4986, 0.1924, 0.495, 0.2048, 0.4397, 0.2227, 0.4467, 0.2432, 0.5747, 0.2709, 0.5666, 0.2849, 0.6303, 0.2587, 0.6461, 0.2656, 0.5091, 0.2111, 0.4986, 0.2227, 0.4467, 0.275, 0.4673, 0.2212, 0.5811, 0.2432, 0.5747, 0.2587, 0.6461, 0.2378, 0.6588, 0.3361, 0.5226, 0.2656, 0.5091, 0.275, 0.4673, 0.3426, 0.4938, 0.2079, 0.5849, 0.2212, 0.5811, 0.2378, 0.6588, 0.2251, 0.6665, 0.4126, 0.5373, 0.3361, 0.5226, 0.3426, 0.4938, 0.4159, 0.5226, 0.2227, 0.4467, 0.2048, 0.4397, 0.2283, 0.3888, 0.2447, 0.399, 0.2587, 0.6461, 0.2849, 0.6303, 0.3075, 0.688, 0.2838, 0.7112, 0.275, 0.4673, 0.2227, 0.4467, 0.2447, 0.399, 0.2927, 0.4288, 0.2378, 0.6588, 0.2587, 0.6461, 0.2838, 0.7112, 0.2646, 0.73, 0.3426, 0.4938, 0.275, 0.4673, 0.2927, 0.4288, 0.3548, 0.4673, 0.2251, 0.6665, 0.2378, 0.6588, 0.2646, 0.73, 0.2531, 0.7412, 0.4159, 0.5226, 0.3426, 0.4938, 0.3548, 0.4673, 0.4221, 0.5091, 0.2142, 0.6731, 0.2251, 0.6665, 0.2531, 0.7412, 0.2428, 0.7513, 0.4337, 0.5402, 0.5, 0.5, 0.4403, 0.5583, 0.4921, 0.5525, 0.4159, 0.5226, 0.4221, 0.5091, 0.2105, 0.6753, 0.2142, 0.6731, 0.2428, 0.7513, 0.2392, 0.7548, 0.3697, 0.5789, 0.4337, 0.5402, 0.4403, 0.5583, 0.3825, 0.6148, 0.1647, 0.424, 0.1799, 0.4299, 0.2059, 0.3749, 0.1919, 0.3662, 0.322, 0.6078, 0.3697, 0.5789, 0.3825, 0.6148, 0.3401, 0.6562, 0.2048, 0.4397, 0.1647, 0.424, 0.1919, 0.3662, 0.2283, 0.3888, 0.2849, 0.6303, 0.322, 0.6078, 0.3401, 0.6562, 0.3075, 0.688, 0.4403, 0.5583, 0.5, 0.5, 0.4492, 0.5742, 0.4921, 0.5525, 0.4221, 0.5091, 0.431, 0.4972, 0.2392, 0.7548, 0.2428, 0.7513, 0.2813, 0.8198, 0.2781, 0.8245, 0.3825, 0.6148, 0.4403, 0.5583, 0.4492, 0.5742, 0.3997, 0.6466, 0.1919, 0.3662, 0.2059, 0.3749, 0.2432, 0.3272, 0.2308, 0.316, 0.3401, 0.6562, 0.3825, 0.6148, 0.3997, 0.6466, 0.3644, 0.6982, 0.2283, 0.3888, 0.1919, 0.3662, 0.2308, 0.316, 0.2619, 0.3441, 0.3075, 0.688, 0.3401, 0.6562, 0.3644, 0.6982, 0.3375, 0.7376, 0.2447, 0.399, 0.2283, 0.3888, 0.2619, 0.3441, 0.2762, 0.3571, 0.2838, 0.7112, 0.3075, 0.688, 0.3375, 0.7376, 0.3174, 0.767, 0.2927, 0.4288, 0.2447, 0.399, 0.2762, 0.3571, 0.3181, 0.395, 0.2646, 0.73, 0.2838, 0.7112, 0.3174, 0.767, 0.3004, 0.7919, 0.3548, 0.4673, 0.2927, 0.4288, 0.3181, 0.395, 0.3723, 0.444, 0.2531, 0.7412, 0.2646, 0.73, 0.3004, 0.7919, 0.2905, 0.8063, 0.4221, 0.5091, 0.3548, 0.4673, 0.3723, 0.444, 0.431, 0.4972, 0.2428, 0.7513, 0.2531, 0.7412, 0.2905, 0.8063, 0.2813, 0.8198, 0.3174, 0.767, 0.3375, 0.7376, 0.3733, 0.7773, 0.3577, 0.8115, 0.3181, 0.395, 0.2762, 0.3571, 0.316, 0.3227, 0.3502, 0.3674, 0.3004, 0.7919, 0.3174, 0.767, 0.3577, 0.8115, 0.3436, 0.8422, 0.3723, 0.444, 0.3181, 0.395, 0.3502, 0.3674, 0.3944, 0.425, 0.2905, 0.8063, 0.3004, 0.7919, 0.3436, 0.8422, 0.3359, 0.8591, 0.431, 0.4972, 0.3723, 0.444, 0.3944, 0.425, 0.4423, 0.4875, 0.2813, 0.8198, 0.2905, 0.8063, 0.3359, 0.8591, 0.3283, 0.8758, 0.4492, 0.5742, 0.5, 0.5, 0.4601, 0.5873, 0.4921, 0.5525, 0.431, 0.4972, 0.4423, 0.4875, 0.2781, 0.8245, 0.2813, 0.8198, 0.3283, 0.8758, 0.3256, 0.8817, 0.3997, 0.6466, 0.4492, 0.5742, 0.4601, 0.5873, 0.421, 0.6729, 0.2308, 0.316, 0.2432, 0.3272, 0.2899, 0.2887, 0.2798, 0.2755, 0.3644, 0.6982, 0.3997, 0.6466, 0.421, 0.6729, 0.3938, 0.7324, 0.2619, 0.3441, 0.2308, 0.316, 0.2798, 0.2755, 0.3043, 0.3075, 0.3375, 0.7376, 0.3644, 0.6982, 0.3938, 0.7324, 0.3733, 0.7773, 0.2762, 0.3571, 0.2619, 0.3441, 0.3043, 0.3075, 0.316, 0.3227, 0.3256, 0.8817, 0.3283, 0.8758, 0.3818, 0.9173, 0.3799, 0.9241, 0.421, 0.6729, 0.4601, 0.5873, 0.4725, 0.597, 0.4454, 0.6927, 0.2798, 0.2755, 0.2899, 0.2887, 0.344, 0.2606, 0.3366, 0.2461, 0.3938, 0.7324, 0.421, 0.6729, 0.4454, 0.6927, 0.4271, 0.7575, 0.3043, 0.3075, 0.2798, 0.2755, 0.3366, 0.2461, 0.354, 0.2803, 0.3733, 0.7773, 0.3938, 0.7324, 0.4271, 0.7575, 0.4133, 0.8061, 0.316, 0.3227, 0.3043, 0.3075, 0.354, 0.2803, 0.3626, 0.2972, 0.3577, 0.8115, 0.3733, 0.7773, 0.4133, 0.8061, 0.4027, 0.8435, 0.3502, 0.3674, 0.316, 0.3227, 0.3626, 0.2972, 0.3877, 0.3468, 0.3436, 0.8422, 0.3577, 0.8115, 0.4027, 0.8435, 0.3926, 0.8792, 0.3944, 0.425, 0.3502, 0.3674, 0.3877, 0.3468, 0.4202, 0.4108, 0.3359, 0.8591, 0.3436, 0.8422, 0.3926, 0.8792, 0.3873, 0.898, 0.4423, 0.4875, 0.3944, 0.425, 0.4202, 0.4108, 0.4555, 0.4803, 0.3283, 0.8758, 0.3359, 0.8591, 0.3873, 0.898, 0.3818, 0.9173, 0.4601, 0.5873, 0.5, 0.5, 0.4725, 0.597, 0.4921, 0.5525, 0.4423, 0.4875, 0.4555, 0.4803, 0.3877, 0.3468, 0.3626, 0.2972, 0.4141, 0.2815, 0.4293, 0.3341, 0.3926, 0.8792, 0.4027, 0.8435, 0.4506, 0.8628, 0.4453, 0.9019, 0.4202, 0.4108, 0.3877, 0.3468, 0.4293, 0.3341, 0.4488, 0.4021, 0.3873, 0.898, 0.3926, 0.8792, 0.4453, 0.9019, 0.4426, 0.9217, 0.4555, 0.4803, 0.4202, 0.4108, 0.4488, 0.4021, 0.4701, 0.4758, 0.3818, 0.9173, 0.3873, 0.898, 0.4426, 0.9217, 0.4398, 0.9427, 0.4725, 0.597, 0.5, 0.5, 0.486, 0.603, 0.4921, 0.5525, 0.4555, 0.4803, 0.4701, 0.4758, 0.3799, 0.9241, 0.3818, 0.9173, 0.4398, 0.9427, 0.4388, 0.9501, 0.4454, 0.6927, 0.4725, 0.597, 0.486, 0.603, 0.4721, 0.7054, 0.3366, 0.2461, 0.344, 0.2606, 0.4032, 0.2438, 0.3989, 0.2287, 0.4271, 0.7575, 0.4454, 0.6927, 0.4721, 0.7054, 0.4629, 0.7729, 0.354, 0.2803, 0.3366, 0.2461, 0.3989, 0.2287, 0.4089, 0.2635, 0.4133, 0.8061, 0.4271, 0.7575, 0.4629, 0.7729, 0.456, 0.8236, 0.3626, 0.2972, 0.354, 0.2803, 0.4089, 0.2635, 0.4141, 0.2815, 0.4027, 0.8435, 0.4133, 0.8061, 0.456, 0.8236, 0.4506, 0.8628, 0.3989, 0.2287, 0.4032, 0.2438, 0.4655, 0.2385, 0.4642, 0.2233, 0.4629, 0.7729, 0.4721, 0.7054, 0.5, 0.7097, 0.5, 0.7781, 0.4089, 0.2635, 0.3989, 0.2287, 0.4642, 0.2233, 0.4671, 0.2579, 0.456, 0.8236, 0.4629, 0.7729, 0.5, 0.7781, 0.5, 0.8295, 0.4141, 0.2815, 0.4089, 0.2635, 0.4671, 0.2579, 0.4687, 0.2762, 0.4506, 0.8628, 0.456, 0.8236, 0.5, 0.8295, 0.5, 0.8693, 0.4293, 0.3341, 0.4141, 0.2815, 0.4687, 0.2762, 0.4732, 0.3298, 0.4453, 0.9019, 0.4506, 0.8628, 0.5, 0.8693, 0.5, 0.9095, 0.4488, 0.4021, 0.4293, 0.3341, 0.4732, 0.3298, 0.4791, 0.3991, 0.4426, 0.9217, 0.4453, 0.9019, 0.5, 0.9095, 0.5, 0.9296, 0.4701, 0.4758, 0.4488, 0.4021, 0.4791, 0.3991, 0.4855, 0.4743, 0.4398, 0.9427, 0.4426, 0.9217, 0.5, 0.9296, 0.5, 0.9513, 0.486, 0.603, 0.5, 0.5, 0.5, 0.605, 0.4921, 0.5525, 0.4701, 0.4758, 0.4855, 0.4743, 0.4388, 0.9501, 0.4398, 0.9427, 0.5, 0.9513, 0.5, 0.9589, 0.4721, 0.7054, 0.486, 0.603, 0.5, 0.605, 0.5, 0.7097])
me_sphere.materials.append(mat_pizza_guy)
me_sphere.materials.append(mat_pizza_2)
me_sphere.use_remesh_preserve_volume = False
me_sphere.use_remesh_preserve_attributes = False
me_sphere.use_mirror_vertex_groups = False
me_sphere.update()

# ---- objects
ob_ingredent_face = bpy.data.objects.new('Ingredent_Face', me_cylinder)
ob_dough = bpy.data.objects.new('Dough', me_sphere)
ob_camera = bpy.data.objects.new('Camera', cam_camera)

# ---- transforms, parenting, visibility, modifiers, constraints
ob_ingredent_face.location = (0.0, 0.0, 0.0)
ob_ingredent_face.hide_viewport = True
ob_ingredent_face.lineart.crease_threshold = 0.0
ob_dough.location = (0.0, 0.0, 0.0)
ob_dough.scale = (1.0, 1.0, 0.1423)
ob_dough.lineart.crease_threshold = 0.0
ob_camera.location = (7.481, -6.508, 5.344)
ob_camera.rotation_euler = (1.109, 0.0, 0.8149)
ob_camera.lock_rotations_4d = False
ob_camera.empty_display_type = 'ARROWS'
ob_camera.color = (0.0, 0.0, 0.0, 0.0)
ob_camera.display_type = 'WIRE'
ob_camera.lineart.crease_threshold = 0.0

# ---- collection membership
col_collection_1.objects.link(ob_ingredent_face)
col_collection_1.objects.link(ob_dough)
col_collection_1.objects.link(ob_camera)

# ---- scene / render settings (as saved in the file)
scene.camera = ob_camera
scene.frame_start = 1; scene.frame_end = 250; scene.frame_set(1)
scene.render.engine = 'BLENDER_EEVEE_NEXT'
scene.render.resolution_percentage = 50
scene.render.dither_intensity = 0.0
scene.cycles.use_denoising = False
scene.cycles.samples = 128
scene.cycles.sampling_pattern = 'TABULATED_SOBOL'
scene.cycles.light_sampling_threshold = 0.0
scene.cycles.use_adaptive_sampling = False
scene.cycles.use_light_tree = False
scene.cycles.blur_glossy = 0.0
scene.cycles.sample_clamp_indirect = 0.0
scene.view_settings.view_transform = 'Standard'
bpy.context.view_layer.update()

# ---- added for rendering (the .blend has no usable light): sun
light_auto_sun = bpy.data.lights.new('AutoSun', 'SUN')
light_auto_sun.energy = 3.0
light_auto_sun.angle = 0.0523599
ob_auto_sun = bpy.data.objects.new('AutoSun', light_auto_sun)
scene.collection.objects.link(ob_auto_sun)
ob_auto_sun.rotation_euler = (0.872665, 0.174533, 0.523599)
bpy.context.view_layer.update()
